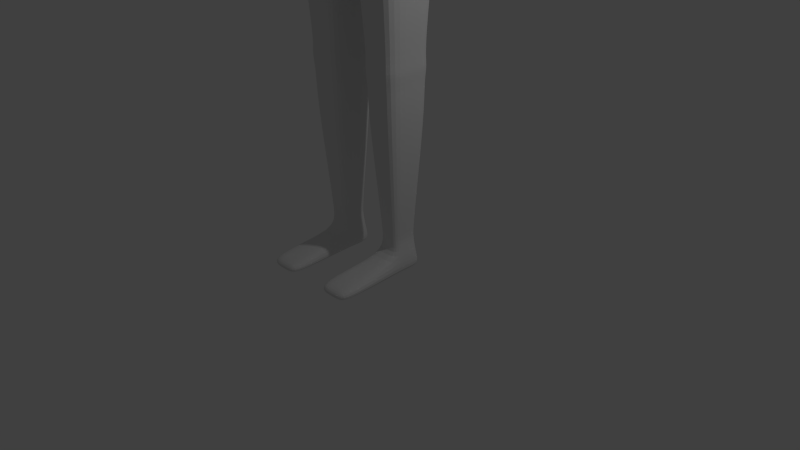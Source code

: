 # Source: player.blend  (saved by Blender 2.70.0; exported with 4.5.12 LTS)
import bpy
from mathutils import Matrix  # noqa: F401  (used for matrix-valued properties, if any)

bpy.ops.wm.read_factory_settings(use_empty=True)
scene = bpy.context.scene
scene.name = 'Scene'

# ---- collections
col_collection_1 = bpy.data.collections.new('Collection 1'); scene.collection.children.link(col_collection_1)

# ---- world
world_world = bpy.data.worlds.new('World'); scene.world = world_world
world_world.color = (0.05088, 0.05088, 0.05088)
world_world.use_sun_shadow = False
world_world.sun_shadow_jitter_overblur = 0.0
world_world.cycles.sampling_method = 'MANUAL'
world_world.cycles.sample_map_resolution = 256

# ---- cameras
cam_camera = bpy.data.cameras.new('Camera')
cam_camera.clip_end = 100.0
cam_camera.lens = 35.0
cam_camera.sensor_width = 32.0
cam_camera.sensor_height = 18.0
cam_camera.ortho_scale = 7.314
cam_camera.dof.focus_distance = 0.0
cam_camera.dof.aperture_fstop = 128.0

# ---- lights
light_lamp = bpy.data.lights.new('Lamp', 'POINT')
light_lamp.transmission_factor = 0.0
light_lamp.cutoff_distance = 30.0
light_lamp.energy = 100.0
light_lamp.shadow_buffer_clip_start = 1.001
light_lamp.shadow_soft_size = 0.1
light_lamp.shadow_maximum_resolution = 0.006
light_lamp.use_absolute_resolution = True
light_lamp.cycles.use_multiple_importance_sampling = False

# ---- meshes
me_cube_003 = bpy.data.meshes.new('Cube.003')
me_cube_003.from_pydata([(0.8893, -1.152, -1.032), (0.8893, 1.152, -1.032), (2.597, 1.152, -1.032), (2.597, -1.152, -1.032), (1.576, -1.317, 1.167), (1.576, 1.317, 1.167), (2.273, 1.317, 1.167), (2.273, -1.317, 1.167), (0.5816, -1.567, 0.1675), (1.576, 2.293e-10, 1.167), (0.5816, 1.567, 0.1675), (0.8893, 2.074e-10, -1.032), (1.743, 1.317, 1.167), (2.905, 1.567, 0.1675), (1.743, 1.152, -1.032), (2.273, 2.293e-10, 1.167), (2.905, -1.567, 0.1675), (2.597, 2.074e-10, -1.032), (1.743, -1.317, 1.167), (1.743, -1.152, -1.032), (0.5816, 2.293e-10, 0.1675), (1.743, 1.567, 0.1675), (2.905, 2.293e-10, 0.1675), (1.743, -1.567, 0.1675), (1.249, -0.6669, -3.219), (1.743, 2.293e-10, 1.167), (0.8893, -1.152, -1.378), (0.8893, 1.152, -1.378), (2.597, 1.152, -1.378), (2.597, -1.152, -1.378), (0.8893, 2.074e-10, -1.378), (1.743, 1.152, -1.378), (2.597, 2.074e-10, -1.378), (1.743, -1.152, -1.378), (1.249, 0.6669, -3.219), (2.238, 0.6669, -3.219), (2.238, -0.6669, -3.219), (1.249, 2.293e-10, -3.219), (1.743, 0.6669, -3.219), (2.238, 2.293e-10, -3.219), (1.743, -0.6669, -3.219), (2.238, -0.6669, -3.36), (0.2031, -1.423, 0.7971), (0.2031, 1.423, 0.7971), (2.749, 1.423, 0.7971), (2.749, -1.423, 0.7971), (0.2031, 2.293e-10, 0.7971), (1.743, 1.423, 0.7971), (2.749, 2.293e-10, 0.7971), (1.743, -1.423, 0.7971), (0.9857, -0.6669, -3.768), (0.9857, 0.8812, -3.768), (2.501, 0.8812, -3.768), (2.501, -0.6669, -3.768), (0.9857, 0.0, -3.768), (1.743, 0.8812, -3.768), (2.501, 0.0, -3.768), (1.743, -0.6669, -3.768), (1.743, 2.293e-10, -3.768), (2.238, 2.293e-10, -3.36), (1.249, -0.6669, -3.36), (1.743, -0.6669, -3.36), (1.743, 0.6669, -3.36), (2.238, 0.6669, -3.36), (1.249, 2.293e-10, -3.36), (1.249, 0.6669, -3.36), (2.441, -0.6669, -3.545), (1.045, -0.6669, -3.545), (2.441, 0.6669, -3.545), (1.045, 0.6669, -3.545), (2.441, 0.0, -3.545), (1.743, -0.6669, -3.545), (1.743, 0.6669, -3.545), (1.045, 0.0, -3.545), (0.7915, -3.5, -3.767), (2.695, -3.5, -3.767), (1.743, -3.5, -3.767), (2.62, -3.5, -3.622), (0.8665, -3.5, -3.622), (1.743, -3.5, -3.622), (1.044, -4.096, -3.766), (2.443, -4.096, -3.766), (1.743, -4.096, -3.766), (2.388, -4.096, -3.677), (1.099, -4.096, -3.677), (1.743, -4.096, -3.677), (2.687, -1.274, -1.205), (2.687, 2.293e-10, -1.205), (0.799, -1.274, -1.205), (1.743, -1.274, -1.205), (1.743, 1.274, -1.205), (2.687, 1.274, -1.205), (0.799, 2.293e-10, -1.205), (0.799, 1.274, -1.205), (2.61, -1.169, -1.753), (2.61, 2.352e-10, -1.753), (0.8767, -1.169, -1.753), (1.743, -1.169, -1.753), (1.743, 1.169, -1.753), (2.61, 1.169, -1.753), (0.8767, 2.352e-10, -1.753), (0.8767, 1.169, -1.753)], [], [(20, 10, 1, 11), (21, 13, 2, 14), (22, 16, 3, 17), (23, 8, 0, 19), (92, 93, 27, 30), (25, 12, 5, 9), (8, 20, 11, 0), (42, 46, 20, 8), (46, 43, 10, 20), (10, 21, 14, 1), (43, 47, 21, 10), (47, 44, 13, 21), (13, 22, 17, 2), (44, 48, 22, 13), (48, 45, 16, 22), (16, 23, 19, 3), (45, 49, 23, 16), (49, 42, 8, 23), (90, 91, 28, 31), (87, 86, 29, 32), (89, 88, 26, 33), (18, 25, 9, 4), (7, 15, 25, 18), (15, 6, 12, 25), (100, 101, 34, 37), (98, 99, 35, 38), (95, 94, 36, 39), (97, 96, 24, 40), (86, 89, 33, 29), (91, 87, 32, 28), (93, 90, 31, 27), (88, 92, 30, 26), (73, 69, 51, 54), (72, 68, 52, 55), (70, 66, 53, 56), (71, 67, 78, 79), (94, 97, 40, 36), (99, 95, 39, 35), (101, 98, 38, 34), (96, 100, 37, 24), (4, 9, 46, 42), (9, 5, 43, 46), (5, 12, 47, 43), (12, 6, 44, 47), (6, 15, 48, 44), (15, 7, 45, 48), (7, 18, 49, 45), (18, 4, 42, 49), (58, 55, 52, 56), (57, 58, 56, 53), (50, 54, 58, 57), (54, 51, 55, 58), (66, 71, 79, 77), (68, 70, 56, 52), (69, 72, 55, 51), (67, 73, 54, 50), (37, 34, 65, 64), (38, 35, 63, 62), (39, 36, 41, 59), (40, 24, 60, 61), (36, 40, 61, 41), (35, 39, 59, 63), (34, 38, 62, 65), (24, 37, 64, 60), (64, 65, 69, 73), (62, 63, 68, 72), (59, 41, 66, 70), (61, 60, 67, 71), (41, 61, 71, 66), (63, 59, 70, 68), (65, 62, 72, 69), (60, 64, 73, 67), (79, 78, 84, 85), (77, 79, 85, 83), (50, 57, 76, 74), (57, 53, 75, 76), (67, 50, 74, 78), (53, 66, 77, 75), (85, 84, 80, 82), (83, 85, 82, 81), (74, 76, 82, 80), (76, 75, 81, 82), (78, 74, 80, 84), (75, 77, 83, 81), (11, 1, 93, 92), (14, 2, 91, 90), (17, 3, 86, 87), (19, 0, 88, 89), (3, 19, 89, 86), (2, 17, 87, 91), (1, 14, 90, 93), (0, 11, 92, 88), (30, 27, 101, 100), (31, 28, 99, 98), (32, 29, 94, 95), (33, 26, 96, 97), (29, 33, 97, 94), (28, 32, 95, 99), (27, 31, 98, 101), (26, 30, 100, 96)])
me_cube_003.use_remesh_preserve_volume = False
me_cube_003.use_remesh_preserve_attributes = False
me_cube_003.use_mirror_vertex_groups = False
me_cube_003.update()
me_cube_002 = bpy.data.meshes.new('Cube.002')
me_cube_002.from_pydata([(3.384, 0.4513, 0.75), (2.49, 0.4616, 0.75), (3.368, 0.4171, 0.834), (4.162, 0.4459, 0.75), (3.401, 0.4323, 0.666), (2.515, 0.4453, 0.6614), (2.466, 0.4232, 0.8386), (4.151, 0.415, 0.8308), (4.172, 0.4242, 0.6692), (3.384, -0.3473, 0.75), (2.49, -0.359, 0.75), (3.401, -0.327, 0.666), (4.162, -0.3406, 0.75), (3.368, -0.3142, 0.834), (2.466, -0.3223, 0.8386), (2.515, -0.341, 0.6614), (4.172, -0.3182, 0.6692), (4.151, -0.3105, 0.8308), (3.342, 0.05056, 0.9601), (2.429, 0.04917, 0.9714), (3.345, -0.1021, 0.9461), (4.136, 0.05175, 0.952), (3.345, 0.2034, 0.9461), (2.433, 0.2033, 0.9567), (2.433, -0.1046, 0.9567), (4.138, -0.1012, 0.9385), (4.138, 0.2049, 0.9385), (3.426, 0.0535, 0.5399), (2.551, 0.05345, 0.5286), (3.424, 0.2201, 0.5539), (4.187, 0.05354, 0.548), (3.424, -0.1133, 0.5539), (2.547, -0.121, 0.5433), (2.547, 0.2276, 0.5433), (4.185, 0.215, 0.5615), (4.185, -0.108, 0.5615), (5.406, -0.3656, 0.75), (5.13, -0.3525, 0.75), (5.406, -0.3378, 0.6672), (5.732, -0.3724, 0.75), (5.405, -0.3374, 0.8328), (5.128, -0.3247, 0.8308), (5.132, -0.3262, 0.6692), (5.732, -0.344, 0.6662), (5.732, -0.344, 0.8338), (8.138, -0.294, 0.75), (7.111, -0.3353, 0.75), (8.138, -0.2708, 0.684), (9.166, -0.2521, 0.75), (8.138, -0.2708, 0.816), (7.111, -0.3093, 0.8252), (7.111, -0.3093, 0.6748), (9.166, -0.2317, 0.6934), (9.166, -0.2317, 0.8066), (5.404, 0.0535, 0.9571), (5.125, 0.05323, 0.952), (5.404, -0.1139, 0.9433), (5.732, 0.0536, 0.9595), (5.404, 0.2209, 0.9433), (5.125, 0.2148, 0.9385), (5.125, -0.1083, 0.9385), (5.732, -0.1168, 0.9456), (5.732, 0.224, 0.9456), (5.407, 0.05359, 0.5429), (5.135, 0.05358, 0.548), (5.407, 0.2214, 0.5567), (5.732, 0.0536, 0.5405), (5.407, -0.1143, 0.5567), (5.135, -0.1096, 0.5615), (5.135, 0.2168, 0.5615), (5.732, 0.224, 0.5544), (5.732, -0.1168, 0.5544), (5.406, 0.4727, 0.75), (5.13, 0.4593, 0.75), (5.405, 0.4445, 0.8328), (5.732, 0.4796, 0.75), (5.406, 0.4449, 0.6672), (5.132, 0.4332, 0.6692), (5.128, 0.4313, 0.8308), (5.732, 0.4512, 0.8338), (5.732, 0.4512, 0.6662), (10.84, -0.2128, 0.75), (10.56, -0.2103, 0.75), (10.84, -0.1951, 0.7028), (10.97, -0.2198, 0.75), (10.84, -0.1951, 0.7972), (10.56, -0.1927, 0.7965), (10.56, -0.1927, 0.7035), (10.97, -0.2015, 0.6997), (10.97, -0.2015, 0.8003), (8.138, 0.0536, 0.915), (7.111, 0.0536, 0.9379), (8.138, -0.08543, 0.904), (9.166, 0.0536, 0.8916), (8.138, 0.1926, 0.904), (7.111, 0.2091, 0.9254), (7.111, -0.102, 0.9254), (9.166, -0.06869, 0.8821), (9.166, 0.1759, 0.8821), (8.138, 0.0536, 0.585), (7.111, 0.0536, 0.5621), (8.138, 0.1926, 0.596), (9.166, 0.0536, 0.6084), (8.138, -0.08543, 0.596), (7.111, -0.102, 0.5746), (7.111, 0.2091, 0.5746), (9.166, 0.1759, 0.6179), (9.166, -0.06869, 0.6179), (8.138, 0.4012, 0.75), (7.111, 0.4425, 0.75), (8.138, 0.378, 0.816), (9.166, 0.3593, 0.75), (8.138, 0.378, 0.684), (7.111, 0.4165, 0.6748), (7.111, 0.4165, 0.8252), (9.166, 0.3389, 0.8066), (9.166, 0.3389, 0.6934), (11.25, -0.1956, 0.7506), (11.13, -0.213, 0.75), (11.25, -0.1787, 0.6844), (11.37, -0.175, 0.7524), (11.25, -0.1797, 0.818), (11.13, -0.1952, 0.8103), (11.13, -0.1952, 0.6897), (11.37, -0.1588, 0.6797), (11.37, -0.1626, 0.8299), (10.84, 0.0536, 0.8679), (10.56, 0.0536, 0.8664), (10.84, -0.05298, 0.86), (10.97, 0.0536, 0.8757), (10.84, 0.1602, 0.86), (10.56, 0.1592, 0.8586), (10.56, -0.05196, 0.8586), (10.97, -0.05575, 0.8673), (10.97, 0.1629, 0.8673), (10.84, 0.0536, 0.6321), (10.56, 0.0536, 0.6336), (10.84, 0.1602, 0.64), (10.97, 0.0536, 0.6243), (10.84, -0.05298, 0.64), (10.56, -0.05196, 0.6414), (10.56, 0.1592, 0.6414), (10.97, 0.1629, 0.6327), (10.97, -0.05575, 0.6327), (10.84, 0.32, 0.75), (10.56, 0.3175, 0.75), (10.84, 0.3023, 0.7972), (10.97, 0.3269, 0.75), (10.84, 0.3023, 0.7028), (10.56, 0.2999, 0.7035), (10.56, 0.2999, 0.7965), (10.97, 0.3087, 0.8003), (10.97, 0.3087, 0.6997), (12.13, -0.08804, 0.7505), (12.0, -0.09885, 0.7522), (12.13, -0.07836, 0.6806), (12.28, -0.07872, 0.75), (12.13, -0.07941, 0.8216), (12.0, -0.09193, 0.8299), (12.0, -0.0877, 0.6789), (12.28, -0.0699, 0.6822), (12.28, -0.0699, 0.8178), (11.24, 0.0536, 0.9179), (11.13, 0.0536, 0.9007), (11.25, -0.04691, 0.9073), (11.36, 0.0536, 0.9412), (11.25, 0.1541, 0.9073), (11.13, 0.1602, 0.8907), (11.13, -0.05305, 0.8907), (11.36, -0.0412, 0.9308), (11.36, 0.1484, 0.9308), (11.25, 0.0536, 0.586), (11.13, 0.0536, 0.5993), (11.25, 0.1532, 0.597), (11.37, 0.0536, 0.5743), (11.25, -0.04598, 0.597), (11.13, -0.05305, 0.6093), (11.13, 0.1602, 0.6093), (11.37, 0.1446, 0.586), (11.37, -0.03745, 0.586), (11.25, 0.3028, 0.7506), (11.13, 0.3202, 0.75), (11.25, 0.2869, 0.818), (11.37, 0.2821, 0.7524), (11.25, 0.2859, 0.6844), (11.13, 0.3024, 0.6897), (11.13, 0.3024, 0.8103), (11.37, 0.2698, 0.8299), (11.37, 0.266, 0.6797), (12.84, -0.0614, 0.75), (12.64, -0.06727, 0.75), (12.84, -0.05371, 0.6866), (13.02, -0.04954, 0.75), (12.84, -0.05371, 0.8134), (12.64, -0.05921, 0.8159), (12.64, -0.05921, 0.6841), (13.01, -0.04255, 0.6931), (13.01, -0.04255, 0.8069), (12.14, 0.0536, 0.9269), (12.02, 0.0536, 0.9416), (12.13, -0.004013, 0.9157), (12.28, 0.0536, 0.9196), (12.13, 0.1112, 0.9157), (12.01, 0.1184, 0.9309), (12.01, -0.01119, 0.9309), (12.28, 0.00067, 0.9083), (12.28, 0.1065, 0.9083), (12.13, 0.0536, 0.5765), (12.0, 0.0536, 0.5722), (12.13, 0.1101, 0.5881), (12.28, 0.0536, 0.5804), (12.13, -0.002955, 0.5881), (12.0, -0.006958, 0.5841), (12.0, 0.1141, 0.5841), (12.28, 0.1065, 0.5917), (12.28, 0.00067, 0.5917), (12.13, 0.1952, 0.7505), (12.0, 0.206, 0.7522), (12.13, 0.1866, 0.8216), (12.28, 0.1859, 0.75), (12.13, 0.1855, 0.6806), (12.0, 0.1949, 0.6789), (12.0, 0.1991, 0.8299), (12.28, 0.1771, 0.8178), (12.28, 0.1771, 0.6822), (11.69, -0.1314, 0.7537), (11.59, -0.142, 0.7541), (11.69, -0.1144, 0.6747), (11.79, -0.1208, 0.7539), (11.69, -0.1343, 0.84), (11.59, -0.141, 0.8416), (11.59, -0.1253, 0.6748), (11.78, -0.1054, 0.6756), (11.79, -0.1216, 0.8398), (11.89, 0.0536, 1.051), (11.9, 0.0536, 1.006), (11.88, 0.1198, 1.05), (11.88, 0.0536, 1.092), (11.88, -0.01261, 1.05), (11.89, -0.01678, 1.002), (11.89, 0.124, 1.002), (11.87, 0.113, 1.089), (11.87, -0.005788, 1.089), (11.69, 0.0536, 0.5617), (11.59, 0.0536, 0.5619), (11.69, 0.1256, 0.5743), (11.78, 0.0536, 0.5641), (11.69, -0.0184, 0.5743), (11.59, -0.02309, 0.5745), (11.59, 0.1303, 0.5745), (11.78, 0.1218, 0.5765), (11.78, -0.01457, 0.5765), (11.69, 0.2386, 0.7537), (11.59, 0.2492, 0.7541), (11.69, 0.2415, 0.84), (11.79, 0.228, 0.7539), (11.69, 0.2216, 0.6747), (11.59, 0.2325, 0.6748), (11.59, 0.2482, 0.8416), (11.79, 0.2288, 0.8398), (11.78, 0.2126, 0.6756), (11.75, 0.0536, 1.154), (11.69, 0.0536, 1.15), (11.75, -0.01334, 1.148), (11.81, 0.0536, 1.145), (11.75, 0.1205, 1.148), (11.69, 0.1168, 1.144), (11.69, -0.009599, 1.144), (11.81, -0.007806, 1.139), (11.81, 0.115, 1.139), (11.72, 0.2275, 1.053), (11.71, 0.235, 0.9948), (11.66, 0.2208, 1.055), (11.73, 0.21, 1.097), (11.79, 0.2123, 1.05), (11.79, 0.2194, 0.9933), (11.63, 0.2315, 0.9977), (11.68, 0.2023, 1.097), (11.79, 0.1965, 1.092), (11.72, -0.1203, 1.053), (11.71, -0.1278, 0.9948), (11.79, -0.1051, 1.05), (11.73, -0.1028, 1.097), (11.66, -0.1136, 1.055), (11.63, -0.1243, 0.9977), (11.79, -0.1122, 0.9933), (11.79, -0.08929, 1.092), (11.68, -0.09512, 1.097), (11.56, 0.0536, 1.063), (11.51, 0.0536, 1.017), (11.57, -0.02113, 1.061), (11.59, 0.0536, 1.103), (11.57, 0.1283, 1.061), (11.53, 0.136, 1.012), (11.53, -0.02885, 1.012), (11.6, -0.01162, 1.1), (11.6, 0.1188, 1.1), (13.26, 0.0536, 0.75), (13.24, 0.0536, 0.8112), (13.24, 0.009455, 0.75), (13.24, 0.0536, 0.6888), (13.24, 0.09774, 0.75), (13.21, 0.09468, 0.8069), (13.21, 0.01251, 0.8069), (13.21, 0.01251, 0.6931), (13.21, 0.09468, 0.6931), (12.84, 0.0536, 0.9087), (12.64, 0.0536, 0.9147), (12.84, 0.007639, 0.898), (13.02, 0.0536, 0.8929), (12.84, 0.09955, 0.898), (12.64, 0.1019, 0.9037), (12.64, 0.005251, 0.9037), (13.01, 0.01251, 0.8832), (13.01, 0.09468, 0.8832), (12.84, 0.0536, 0.5913), (12.64, 0.0536, 0.5853), (12.84, 0.09955, 0.602), (13.02, 0.0536, 0.6071), (12.84, 0.007639, 0.602), (12.64, 0.005251, 0.5963), (12.64, 0.1019, 0.5963), (13.01, 0.09468, 0.6168), (13.01, 0.01251, 0.6168), (12.84, 0.1686, 0.75), (12.64, 0.1745, 0.75), (12.84, 0.1609, 0.8134), (13.02, 0.1567, 0.75), (12.84, 0.1609, 0.6866), (12.64, 0.1664, 0.6841), (12.64, 0.1664, 0.8159), (13.01, 0.1497, 0.8069), (13.01, 0.1497, 0.6931), (-3.384, 0.4513, 0.75), (-3.401, 0.4323, 0.666), (-4.162, 0.4459, 0.75), (-3.368, 0.4171, 0.834), (-2.49, 0.4616, 0.75), (-2.515, 0.4453, 0.6614), (-4.172, 0.4242, 0.6692), (-4.151, 0.415, 0.8308), (-2.466, 0.4232, 0.8386), (-3.384, -0.3473, 0.75), (-3.368, -0.3142, 0.834), (-4.162, -0.3406, 0.75), (-3.401, -0.327, 0.666), (-2.49, -0.359, 0.75), (-2.466, -0.3223, 0.8386), (-4.151, -0.3105, 0.8308), (-4.172, -0.3182, 0.6692), (-2.515, -0.341, 0.6614), (-3.342, 0.05056, 0.9601), (-3.345, 0.2034, 0.9461), (-4.136, 0.05175, 0.952), (-3.345, -0.1021, 0.9461), (-2.429, 0.04917, 0.9714), (-2.433, 0.2033, 0.9567), (-4.138, 0.2049, 0.9385), (-4.138, -0.1012, 0.9385), (-2.433, -0.1046, 0.9567), (-3.426, 0.0535, 0.5399), (-3.424, -0.1133, 0.5539), (-4.187, 0.05354, 0.548), (-3.424, 0.2201, 0.5539), (-2.551, 0.05345, 0.5286), (-2.547, -0.121, 0.5433), (-4.185, -0.108, 0.5615), (-4.185, 0.215, 0.5615), (-2.547, 0.2276, 0.5433), (-5.406, -0.3656, 0.75), (-5.405, -0.3374, 0.8328), (-5.732, -0.3724, 0.75), (-5.406, -0.3378, 0.6672), (-5.13, -0.3525, 0.75), (-5.128, -0.3247, 0.8308), (-5.732, -0.344, 0.8338), (-5.732, -0.344, 0.6662), (-5.132, -0.3262, 0.6692), (-8.138, -0.294, 0.75), (-8.138, -0.2708, 0.816), (-9.166, -0.2521, 0.75), (-8.138, -0.2708, 0.684), (-7.111, -0.3353, 0.75), (-7.111, -0.3093, 0.8252), (-9.166, -0.2317, 0.8066), (-9.166, -0.2317, 0.6934), (-7.111, -0.3093, 0.6748), (-5.404, 0.0535, 0.9571), (-5.404, 0.2209, 0.9433), (-5.732, 0.0536, 0.9595), (-5.404, -0.1139, 0.9433), (-5.125, 0.05323, 0.952), (-5.125, 0.2148, 0.9385), (-5.732, 0.224, 0.9456), (-5.732, -0.1168, 0.9456), (-5.125, -0.1083, 0.9385), (-5.407, 0.05359, 0.5429), (-5.407, -0.1143, 0.5567), (-5.732, 0.0536, 0.5405), (-5.407, 0.2214, 0.5567), (-5.135, 0.05358, 0.548), (-5.135, -0.1096, 0.5615), (-5.732, -0.1168, 0.5544), (-5.732, 0.224, 0.5544), (-5.135, 0.2168, 0.5615), (-5.406, 0.4727, 0.75), (-5.406, 0.4449, 0.6672), (-5.732, 0.4796, 0.75), (-5.405, 0.4445, 0.8328), (-5.13, 0.4593, 0.75), (-5.132, 0.4332, 0.6692), (-5.732, 0.4512, 0.6662), (-5.732, 0.4512, 0.8338), (-5.128, 0.4313, 0.8308), (-10.84, -0.2128, 0.75), (-10.84, -0.1951, 0.7972), (-10.97, -0.2198, 0.75), (-10.84, -0.1951, 0.7028), (-10.56, -0.2103, 0.75), (-10.56, -0.1927, 0.7965), (-10.97, -0.2015, 0.8003), (-10.97, -0.2015, 0.6997), (-10.56, -0.1927, 0.7035), (-8.138, 0.0536, 0.915), (-8.138, 0.1926, 0.904), (-9.166, 0.0536, 0.8916), (-8.138, -0.08543, 0.904), (-7.111, 0.0536, 0.9379), (-7.111, 0.2091, 0.9254), (-9.166, 0.1759, 0.8821), (-9.166, -0.06869, 0.8821), (-7.111, -0.102, 0.9254), (-8.138, 0.0536, 0.585), (-8.138, -0.08543, 0.596), (-9.166, 0.0536, 0.6084), (-8.138, 0.1926, 0.596), (-7.111, 0.0536, 0.5621), (-7.111, -0.102, 0.5746), (-9.166, -0.06869, 0.6179), (-9.166, 0.1759, 0.6179), (-7.111, 0.2091, 0.5746), (-8.138, 0.4012, 0.75), (-8.138, 0.378, 0.684), (-9.166, 0.3593, 0.75), (-8.138, 0.378, 0.816), (-7.111, 0.4425, 0.75), (-7.111, 0.4165, 0.6748), (-9.166, 0.3389, 0.6934), (-9.166, 0.3389, 0.8066), (-7.111, 0.4165, 0.8252), (-11.25, -0.1956, 0.7506), (-11.25, -0.1797, 0.818), (-11.37, -0.175, 0.7524), (-11.25, -0.1787, 0.6844), (-11.13, -0.213, 0.75), (-11.13, -0.1952, 0.8103), (-11.37, -0.1626, 0.8299), (-11.37, -0.1588, 0.6797), (-11.13, -0.1952, 0.6897), (-10.84, 0.0536, 0.8679), (-10.84, 0.1602, 0.86), (-10.97, 0.0536, 0.8757), (-10.84, -0.05298, 0.86), (-10.56, 0.0536, 0.8664), (-10.56, 0.1592, 0.8586), (-10.97, 0.1629, 0.8673), (-10.97, -0.05575, 0.8673), (-10.56, -0.05196, 0.8586), (-10.84, 0.0536, 0.6321), (-10.84, -0.05298, 0.64), (-10.97, 0.0536, 0.6243), (-10.84, 0.1602, 0.64), (-10.56, 0.0536, 0.6336), (-10.56, -0.05196, 0.6414), (-10.97, -0.05575, 0.6327), (-10.97, 0.1629, 0.6327), (-10.56, 0.1592, 0.6414), (-10.84, 0.32, 0.75), (-10.84, 0.3023, 0.7028), (-10.97, 0.3269, 0.75), (-10.84, 0.3023, 0.7972), (-10.56, 0.3175, 0.75), (-10.56, 0.2999, 0.7035), (-10.97, 0.3087, 0.6997), (-10.97, 0.3087, 0.8003), (-10.56, 0.2999, 0.7965), (-12.13, -0.08804, 0.7505), (-12.13, -0.07941, 0.8216), (-12.28, -0.07872, 0.75), (-12.13, -0.07836, 0.6806), (-12.0, -0.09885, 0.7522), (-12.0, -0.09193, 0.8299), (-12.28, -0.0699, 0.8178), (-12.28, -0.0699, 0.6822), (-12.0, -0.0877, 0.6789), (-11.24, 0.0536, 0.9179), (-11.25, 0.1541, 0.9073), (-11.36, 0.0536, 0.9412), (-11.25, -0.04691, 0.9073), (-11.13, 0.0536, 0.9007), (-11.13, 0.1602, 0.8907), (-11.36, 0.1484, 0.9308), (-11.36, -0.0412, 0.9308), (-11.13, -0.05305, 0.8907), (-11.25, 0.0536, 0.586), (-11.25, -0.04598, 0.597), (-11.37, 0.0536, 0.5743), (-11.25, 0.1532, 0.597), (-11.13, 0.0536, 0.5993), (-11.13, -0.05305, 0.6093), (-11.37, -0.03745, 0.586), (-11.37, 0.1446, 0.586), (-11.13, 0.1602, 0.6093), (-11.25, 0.3028, 0.7506), (-11.25, 0.2859, 0.6844), (-11.37, 0.2821, 0.7524), (-11.25, 0.2869, 0.818), (-11.13, 0.3202, 0.75), (-11.13, 0.3024, 0.6897), (-11.37, 0.266, 0.6797), (-11.37, 0.2698, 0.8299), (-11.13, 0.3024, 0.8103), (-12.84, -0.0614, 0.75), (-12.84, -0.05371, 0.8134), (-13.02, -0.04954, 0.75), (-12.84, -0.05371, 0.6866), (-12.64, -0.06727, 0.75), (-12.64, -0.05921, 0.8159), (-13.01, -0.04255, 0.8069), (-13.01, -0.04255, 0.6931), (-12.64, -0.05921, 0.6841), (-12.14, 0.0536, 0.9269), (-12.13, 0.1112, 0.9157), (-12.28, 0.0536, 0.9196), (-12.13, -0.004013, 0.9157), (-12.02, 0.0536, 0.9416), (-12.01, 0.1184, 0.9309), (-12.28, 0.1065, 0.9083), (-12.28, 0.00067, 0.9083), (-12.01, -0.01119, 0.9309), (-12.13, 0.0536, 0.5765), (-12.13, -0.002955, 0.5881), (-12.28, 0.0536, 0.5804), (-12.13, 0.1101, 0.5881), (-12.0, 0.0536, 0.5722), (-12.0, -0.006958, 0.5841), (-12.28, 0.00067, 0.5917), (-12.28, 0.1065, 0.5917), (-12.0, 0.1141, 0.5841), (-12.13, 0.1952, 0.7505), (-12.13, 0.1855, 0.6806), (-12.28, 0.1859, 0.75), (-12.13, 0.1866, 0.8216), (-12.0, 0.206, 0.7522), (-12.0, 0.1949, 0.6789), (-12.28, 0.1771, 0.6822), (-12.28, 0.1771, 0.8178), (-12.0, 0.1991, 0.8299), (-11.69, -0.1314, 0.7537), (-11.69, -0.1343, 0.84), (-11.79, -0.1208, 0.7539), (-11.69, -0.1144, 0.6747), (-11.59, -0.142, 0.7541), (-11.59, -0.141, 0.8416), (-11.79, -0.1216, 0.8398), (-11.78, -0.1054, 0.6756), (-11.59, -0.1253, 0.6748), (-11.89, 0.0536, 1.051), (-11.88, -0.01261, 1.05), (-11.88, 0.0536, 1.092), (-11.88, 0.1198, 1.05), (-11.9, 0.0536, 1.006), (-11.89, -0.01678, 1.002), (-11.87, -0.005788, 1.089), (-11.87, 0.113, 1.089), (-11.89, 0.124, 1.002), (-11.69, 0.0536, 0.5617), (-11.69, -0.0184, 0.5743), (-11.78, 0.0536, 0.5641), (-11.69, 0.1256, 0.5743), (-11.59, 0.0536, 0.5619), (-11.59, -0.02309, 0.5745), (-11.78, -0.01457, 0.5765), (-11.78, 0.1218, 0.5765), (-11.59, 0.1303, 0.5745), (-11.69, 0.2386, 0.7537), (-11.69, 0.2216, 0.6747), (-11.79, 0.228, 0.7539), (-11.69, 0.2415, 0.84), (-11.59, 0.2492, 0.7541), (-11.59, 0.2325, 0.6748), (-11.78, 0.2126, 0.6756), (-11.79, 0.2288, 0.8398), (-11.59, 0.2482, 0.8416), (-11.75, 0.0536, 1.154), (-11.75, 0.1205, 1.148), (-11.81, 0.0536, 1.145), (-11.75, -0.01334, 1.148), (-11.69, 0.0536, 1.15), (-11.69, 0.1168, 1.144), (-11.81, 0.115, 1.139), (-11.81, -0.007806, 1.139), (-11.69, -0.009599, 1.144), (-11.72, 0.2275, 1.053), (-11.79, 0.2123, 1.05), (-11.73, 0.21, 1.097), (-11.66, 0.2208, 1.055), (-11.71, 0.235, 0.9948), (-11.79, 0.2194, 0.9933), (-11.79, 0.1965, 1.092), (-11.68, 0.2023, 1.097), (-11.63, 0.2315, 0.9977), (-11.72, -0.1203, 1.053), (-11.66, -0.1136, 1.055), (-11.73, -0.1028, 1.097), (-11.79, -0.1051, 1.05), (-11.71, -0.1278, 0.9948), (-11.63, -0.1243, 0.9977), (-11.68, -0.09512, 1.097), (-11.79, -0.08929, 1.092), (-11.79, -0.1122, 0.9933), (-11.56, 0.0536, 1.063), (-11.57, 0.1283, 1.061), (-11.59, 0.0536, 1.103), (-11.57, -0.02113, 1.061), (-11.51, 0.0536, 1.017), (-11.53, 0.136, 1.012), (-11.6, 0.1188, 1.1), (-11.6, -0.01162, 1.1), (-11.53, -0.02885, 1.012), (-13.26, 0.0536, 0.75), (-13.24, 0.09774, 0.75), (-13.24, 0.0536, 0.6888), (-13.24, 0.009455, 0.75), (-13.24, 0.0536, 0.8112), (-13.21, 0.09468, 0.8069), (-13.21, 0.09468, 0.6931), (-13.21, 0.01251, 0.6931), (-13.21, 0.01251, 0.8069), (-12.84, 0.0536, 0.9087), (-12.84, 0.09955, 0.898), (-13.02, 0.0536, 0.8929), (-12.84, 0.007639, 0.898), (-12.64, 0.0536, 0.9147), (-12.64, 0.1019, 0.9037), (-13.01, 0.09468, 0.8832), (-13.01, 0.01251, 0.8832), (-12.64, 0.005251, 0.9037), (-12.84, 0.0536, 0.5913), (-12.84, 0.007639, 0.602), (-13.02, 0.0536, 0.6071), (-12.84, 0.09955, 0.602), (-12.64, 0.0536, 0.5853), (-12.64, 0.005251, 0.5963), (-13.01, 0.01251, 0.6168), (-13.01, 0.09468, 0.6168), (-12.64, 0.1019, 0.5963), (-12.84, 0.1686, 0.75), (-12.84, 0.1609, 0.6866), (-13.02, 0.1567, 0.75), (-12.84, 0.1609, 0.8134), (-12.64, 0.1745, 0.75), (-12.64, 0.1664, 0.6841), (-13.01, 0.1497, 0.6931), (-13.01, 0.1497, 0.8069), (-12.64, 0.1664, 0.8159), (1.57, -0.3574, 0.6562), (1.537, -0.3733, 0.75), (1.505, -0.3326, 0.8438), (2.445, -0.2359, 0.9124), (3.354, -0.2314, 0.9041), (4.143, -0.23, 0.8981), (1.461, 0.2039, 0.9687), (1.456, 0.0477, 0.9844), (1.461, -0.1081, 0.9687), (4.18, -0.2414, 0.6019), (3.415, -0.2502, 0.5959), (2.535, -0.2633, 0.5876), (2.445, 0.3354, 0.9124), (3.354, 0.3333, 0.9041), (4.143, 0.334, 0.8981), (1.613, 0.2363, 0.5312), (1.619, 0.05341, 0.5156), (1.613, -0.1299, 0.5312), (4.18, 0.348, 0.6019), (3.415, 0.3564, 0.5959), (2.535, 0.369, 0.5876), (4.758, 0.4191, 0.8295), (4.763, 0.4477, 0.75), (4.768, 0.4237, 0.6705), (4.775, 0.2135, 0.5645), (4.776, 0.05357, 0.5512), (4.775, -0.1064, 0.5645), (4.751, 0.2084, 0.9355), (4.75, 0.05267, 0.9488), (4.751, -0.103, 0.9355), (4.768, -0.3171, 0.6705), (4.763, -0.3415, 0.75), (4.758, -0.3132, 0.8295), (1.505, 0.4314, 0.8438), (1.537, 0.4744, 0.75), (1.57, 0.4608, 0.6562), (6.253, 0.4443, 0.8319), (6.253, 0.4723, 0.75), (6.253, 0.4443, 0.6681), (6.253, 0.2211, 0.559), (6.253, 0.0536, 0.5453), (6.253, -0.1139, 0.559), (6.253, 0.2211, 0.941), (6.253, 0.0536, 0.9547), (6.253, -0.1139, 0.941), (6.253, -0.3372, 0.6681), (6.253, -0.3651, 0.75), (6.253, -0.3372, 0.8319), (5.732, -0.2588, 0.9037), (5.405, -0.2535, 0.9019), (5.126, -0.2431, 0.8981), (5.134, -0.2454, 0.6019), (5.407, -0.2541, 0.5981), (5.732, -0.2588, 0.5963), (5.732, 0.366, 0.9037), (5.405, 0.3605, 0.9019), (5.126, 0.3497, 0.8981), (5.134, 0.3525, 0.6019), (5.407, 0.3612, 0.5981), (5.732, 0.366, 0.5963), (10.03, 0.3095, 0.7994), (10.03, 0.3278, 0.75), (10.03, 0.3095, 0.7006), (10.03, 0.1633, 0.6348), (10.03, 0.0536, 0.6265), (10.03, -0.05607, 0.6348), (10.03, 0.1633, 0.8652), (10.03, 0.0536, 0.8735), (10.03, -0.05607, 0.8652), (10.03, -0.2023, 0.7006), (10.03, -0.2206, 0.75), (10.03, -0.2023, 0.7994), (9.166, -0.1706, 0.8538), (8.138, -0.2013, 0.871), (7.111, -0.2316, 0.8878), (7.111, -0.2316, 0.6122), (8.138, -0.2013, 0.629), (9.166, -0.1706, 0.6462), (9.166, 0.2778, 0.8538), (8.138, 0.3085, 0.871), (7.111, 0.3388, 0.8878), (7.111, 0.3388, 0.6122), (8.138, 0.3085, 0.629), (9.166, 0.2778, 0.6462), (11.04, 0.3114, 0.805), (11.04, 0.3298, 0.75), (11.04, 0.3114, 0.695), (11.04, 0.1641, 0.6217), (11.04, 0.0536, 0.6126), (11.04, -0.05689, 0.6217), (11.04, 0.1641, 0.8783), (11.04, 0.0536, 0.8874), (11.04, -0.05689, 0.8783), (11.04, -0.2042, 0.695), (11.04, -0.2226, 0.75), (11.04, -0.2042, 0.805), (10.97, -0.1469, 0.8422), (10.84, -0.1418, 0.8365), (10.56, -0.1399, 0.8353), (10.56, -0.1399, 0.6647), (10.84, -0.1418, 0.6635), (10.97, -0.1469, 0.6578), (10.97, 0.2541, 0.8422), (10.84, 0.249, 0.8365), (10.56, 0.2471, 0.8353), (10.56, 0.2471, 0.6647), (10.84, 0.249, 0.6635), (10.97, 0.2541, 0.6578), (11.49, 0.2555, 0.8399), (11.49, 0.2628, 0.754), (11.48, 0.2468, 0.6763), (11.48, 0.1364, 0.5781), (11.48, 0.0536, 0.5658), (11.48, -0.02923, 0.5781), (11.46, 0.1425, 0.9645), (11.45, 0.0536, 0.9734), (11.46, -0.03536, 0.9645), (11.48, -0.1397, 0.6763), (11.49, -0.1556, 0.754), (11.49, -0.1483, 0.8399), (11.37, -0.1189, 0.8951), (11.25, -0.1304, 0.8743), (11.13, -0.1419, 0.8605), (11.13, -0.1419, 0.6395), (11.25, -0.129, 0.6297), (11.37, -0.1133, 0.6212), (11.37, 0.2261, 0.8951), (11.25, 0.2376, 0.8743), (11.13, 0.2491, 0.8605), (11.13, 0.2491, 0.6395), (11.25, 0.2361, 0.6297), (11.37, 0.2205, 0.6212), (12.45, 0.1704, 0.8166), (12.45, 0.1788, 0.75), (12.45, 0.1704, 0.6834), (12.45, 0.1037, 0.5945), (12.45, 0.0536, 0.5834), (12.45, 0.003533, 0.5945), (12.45, 0.1037, 0.9055), (12.45, 0.0536, 0.9166), (12.45, 0.003533, 0.9055), (12.45, -0.06322, 0.6834), (12.45, -0.07156, 0.75), (12.45, -0.06322, 0.8166), (11.79, -0.116, 0.9231), (11.7, -0.1306, 0.9237), (11.61, -0.1319, 0.9264), (12.0, -0.05742, 0.6196), (12.13, -0.05008, 0.6228), (12.28, -0.04343, 0.6256), (11.79, 0.2232, 0.9231), (11.7, 0.2378, 0.9237), (11.61, 0.2391, 0.9264), (12.0, 0.1646, 0.6196), (12.13, 0.1573, 0.6228), (12.28, 0.1506, 0.6256), (12.0, -0.06377, 0.8951), (12.13, -0.05167, 0.8809), (12.28, -0.04343, 0.8744), (11.78, -0.07137, 0.6137), (11.69, -0.0784, 0.6119), (11.59, -0.08699, 0.6121), (12.0, 0.171, 0.8951), (12.13, 0.1589, 0.8809), (12.28, 0.1506, 0.8744), (11.78, 0.1786, 0.6137), (11.69, 0.1856, 0.6119), (11.59, 0.1942, 0.6121), (11.89, -0.09702, 0.6772), (11.89, -0.1101, 0.7537), (11.89, -0.1064, 0.8376), (11.93, -0.0168, 0.9583), (11.94, 0.0536, 0.9669), (11.93, 0.124, 0.9583), (11.89, 0.1181, 0.5801), (11.89, 0.0536, 0.568), (11.89, -0.01096, 0.5801), (11.89, 0.2135, 0.8376), (11.89, 0.2173, 0.7537), (11.89, 0.2042, 0.6772), (11.64, 0.1131, 1.128), (11.63, 0.0536, 1.133), (11.64, -0.005913, 1.128), (11.8, -0.05888, 1.122), (11.74, -0.06918, 1.129), (11.69, -0.06258, 1.126), (11.8, 0.1661, 1.122), (11.74, 0.1764, 1.129), (11.69, 0.1698, 1.126), (11.85, -0.002214, 1.12), (11.86, 0.0536, 1.124), (11.85, 0.1094, 1.12), (11.84, -0.05636, 1.088), (11.84, -0.06883, 1.048), (11.85, -0.07583, 0.9951), (11.85, 0.183, 0.9951), (11.84, 0.176, 1.048), (11.84, 0.1635, 1.088), (11.56, 0.2011, 1.003), (11.6, 0.1888, 1.057), (11.63, 0.1723, 1.096), (11.63, -0.0651, 1.096), (11.6, -0.0816, 1.057), (11.56, -0.09393, 1.003), (13.13, 0.129, 0.8027), (13.15, 0.1346, 0.75), (13.13, 0.129, 0.6973), (13.13, 0.09162, 0.6455), (13.15, 0.0536, 0.6378), (13.13, 0.01557, 0.6455), (13.13, 0.09162, 0.8545), (13.15, 0.0536, 0.8622), (13.13, 0.01557, 0.8545), (13.13, -0.02179, 0.6973), (13.15, -0.02736, 0.75), (13.13, -0.02179, 0.8027), (12.99, -0.02179, 0.8545), (12.84, -0.03068, 0.8663), (12.64, -0.03504, 0.8708), (12.64, -0.03504, 0.6292), (12.84, -0.03068, 0.6337), (12.99, -0.02179, 0.6455), (12.99, 0.129, 0.8545), (12.84, 0.1379, 0.8663), (12.64, 0.1422, 0.8708), (12.64, 0.1422, 0.6292), (12.84, 0.1379, 0.6337), (12.99, 0.129, 0.6455), (-1.57, -0.3574, 0.6562), (-1.537, -0.3733, 0.75), (-1.505, -0.3326, 0.8438), (-2.445, -0.2359, 0.9124), (-3.354, -0.2314, 0.9041), (-4.143, -0.23, 0.8981), (-1.461, 0.2039, 0.9687), (-1.456, 0.0477, 0.9844), (-1.461, -0.1081, 0.9687), (-4.18, -0.2414, 0.6019), (-3.415, -0.2502, 0.5959), (-2.535, -0.2633, 0.5876), (-2.445, 0.3354, 0.9124), (-3.354, 0.3333, 0.9041), (-4.143, 0.334, 0.8981), (-1.613, 0.2363, 0.5312), (-1.619, 0.05341, 0.5156), (-1.613, -0.1299, 0.5312), (-4.18, 0.348, 0.6019), (-3.415, 0.3564, 0.5959), (-2.535, 0.369, 0.5876), (-4.758, 0.4191, 0.8295), (-4.763, 0.4477, 0.75), (-4.768, 0.4237, 0.6705), (-4.775, 0.2135, 0.5645), (-4.776, 0.05357, 0.5512), (-4.775, -0.1064, 0.5645), (-4.751, 0.2084, 0.9355), (-4.75, 0.05267, 0.9488), (-4.751, -0.103, 0.9355), (-4.768, -0.3171, 0.6705), (-4.763, -0.3415, 0.75), (-4.758, -0.3132, 0.8295), (-1.505, 0.4314, 0.8438), (-1.537, 0.4744, 0.75), (-1.57, 0.4608, 0.6562), (-6.253, 0.4443, 0.8319), (-6.253, 0.4723, 0.75), (-6.253, 0.4443, 0.6681), (-6.253, 0.2211, 0.559), (-6.253, 0.0536, 0.5453), (-6.253, -0.1139, 0.559), (-6.253, 0.2211, 0.941), (-6.253, 0.0536, 0.9547), (-6.253, -0.1139, 0.941), (-6.253, -0.3372, 0.6681), (-6.253, -0.3651, 0.75), (-6.253, -0.3372, 0.8319), (-5.732, -0.2588, 0.9037), (-5.405, -0.2535, 0.9019), (-5.126, -0.2431, 0.8981), (-5.134, -0.2454, 0.6019), (-5.407, -0.2541, 0.5981), (-5.732, -0.2588, 0.5963), (-5.732, 0.366, 0.9037), (-5.405, 0.3605, 0.9019), (-5.126, 0.3497, 0.8981), (-5.134, 0.3525, 0.6019), (-5.407, 0.3612, 0.5981), (-5.732, 0.366, 0.5963), (-10.03, 0.3095, 0.7994), (-10.03, 0.3278, 0.75), (-10.03, 0.3095, 0.7006), (-10.03, 0.1633, 0.6348), (-10.03, 0.0536, 0.6265), (-10.03, -0.05607, 0.6348), (-10.03, 0.1633, 0.8652), (-10.03, 0.0536, 0.8735), (-10.03, -0.05607, 0.8652), (-10.03, -0.2023, 0.7006), (-10.03, -0.2206, 0.75), (-10.03, -0.2023, 0.7994), (-9.166, -0.1706, 0.8538), (-8.138, -0.2013, 0.871), (-7.111, -0.2316, 0.8878), (-7.111, -0.2316, 0.6122), (-8.138, -0.2013, 0.629), (-9.166, -0.1706, 0.6462), (-9.166, 0.2778, 0.8538), (-8.138, 0.3085, 0.871), (-7.111, 0.3388, 0.8878), (-7.111, 0.3388, 0.6122), (-8.138, 0.3085, 0.629), (-9.166, 0.2778, 0.6462), (-11.04, 0.3114, 0.805), (-11.04, 0.3298, 0.75), (-11.04, 0.3114, 0.695), (-11.04, 0.1641, 0.6217), (-11.04, 0.0536, 0.6126), (-11.04, -0.05689, 0.6217), (-11.04, 0.1641, 0.8783), (-11.04, 0.0536, 0.8874), (-11.04, -0.05689, 0.8783), (-11.04, -0.2042, 0.695), (-11.04, -0.2226, 0.75), (-11.04, -0.2042, 0.805), (-10.97, -0.1469, 0.8422), (-10.84, -0.1418, 0.8365), (-10.56, -0.1399, 0.8353), (-10.56, -0.1399, 0.6647), (-10.84, -0.1418, 0.6635), (-10.97, -0.1469, 0.6578), (-10.97, 0.2541, 0.8422), (-10.84, 0.249, 0.8365), (-10.56, 0.2471, 0.8353), (-10.56, 0.2471, 0.6647), (-10.84, 0.249, 0.6635), (-10.97, 0.2541, 0.6578), (-11.49, 0.2555, 0.8399), (-11.49, 0.2628, 0.754), (-11.48, 0.2468, 0.6763), (-11.48, 0.1364, 0.5781), (-11.48, 0.0536, 0.5658), (-11.48, -0.02923, 0.5781), (-11.46, 0.1425, 0.9645), (-11.45, 0.0536, 0.9734), (-11.46, -0.03536, 0.9645), (-11.48, -0.1397, 0.6763), (-11.49, -0.1556, 0.754), (-11.49, -0.1483, 0.8399), (-11.37, -0.1189, 0.8951), (-11.25, -0.1304, 0.8743), (-11.13, -0.1419, 0.8605), (-11.13, -0.1419, 0.6395), (-11.25, -0.129, 0.6297), (-11.37, -0.1133, 0.6212), (-11.37, 0.2261, 0.8951), (-11.25, 0.2376, 0.8743), (-11.13, 0.2491, 0.8605), (-11.13, 0.2491, 0.6395), (-11.25, 0.2361, 0.6297), (-11.37, 0.2205, 0.6212), (-12.45, 0.1704, 0.8166), (-12.45, 0.1788, 0.75), (-12.45, 0.1704, 0.6834), (-12.45, 0.1037, 0.5945), (-12.45, 0.0536, 0.5834), (-12.45, 0.003533, 0.5945), (-12.45, 0.1037, 0.9055), (-12.45, 0.0536, 0.9166), (-12.45, 0.003533, 0.9055), (-12.45, -0.06322, 0.6834), (-12.45, -0.07156, 0.75), (-12.45, -0.06322, 0.8166), (-11.79, -0.116, 0.9231), (-11.7, -0.1306, 0.9237), (-11.61, -0.1319, 0.9264), (-12.0, -0.05742, 0.6196), (-12.13, -0.05008, 0.6228), (-12.28, -0.04343, 0.6256), (-11.79, 0.2232, 0.9231), (-11.7, 0.2378, 0.9237), (-11.61, 0.2391, 0.9264), (-12.0, 0.1646, 0.6196), (-12.13, 0.1573, 0.6228), (-12.28, 0.1506, 0.6256), (-12.0, -0.06377, 0.8951), (-12.13, -0.05167, 0.8809), (-12.28, -0.04343, 0.8744), (-11.78, -0.07137, 0.6137), (-11.69, -0.0784, 0.6119), (-11.59, -0.08699, 0.6121), (-12.0, 0.171, 0.8951), (-12.13, 0.1589, 0.8809), (-12.28, 0.1506, 0.8744), (-11.78, 0.1786, 0.6137), (-11.69, 0.1856, 0.6119), (-11.59, 0.1942, 0.6121), (-11.89, -0.09702, 0.6772), (-11.89, -0.1101, 0.7537), (-11.89, -0.1064, 0.8376), (-11.93, -0.0168, 0.9583), (-11.94, 0.0536, 0.9669), (-11.93, 0.124, 0.9583), (-11.89, 0.1181, 0.5801), (-11.89, 0.0536, 0.568), (-11.89, -0.01096, 0.5801), (-11.89, 0.2135, 0.8376), (-11.89, 0.2173, 0.7537), (-11.89, 0.2042, 0.6772), (-11.64, 0.1131, 1.128), (-11.63, 0.0536, 1.133), (-11.64, -0.005913, 1.128), (-11.8, -0.05888, 1.122), (-11.74, -0.06918, 1.129), (-11.69, -0.06258, 1.126), (-11.8, 0.1661, 1.122), (-11.74, 0.1764, 1.129), (-11.69, 0.1698, 1.126), (-11.85, -0.002214, 1.12), (-11.86, 0.0536, 1.124), (-11.85, 0.1094, 1.12), (-11.84, -0.05636, 1.088), (-11.84, -0.06883, 1.048), (-11.85, -0.07583, 0.9951), (-11.85, 0.183, 0.9951), (-11.84, 0.176, 1.048), (-11.84, 0.1635, 1.088), (-11.56, 0.2011, 1.003), (-11.6, 0.1888, 1.057), (-11.63, 0.1723, 1.096), (-11.63, -0.0651, 1.096), (-11.6, -0.0816, 1.057), (-11.56, -0.09393, 1.003), (-13.13, 0.129, 0.8027), (-13.15, 0.1346, 0.75), (-13.13, 0.129, 0.6973), (-13.13, 0.09162, 0.6455), (-13.15, 0.0536, 0.6378), (-13.13, 0.01557, 0.6455), (-13.13, 0.09162, 0.8545), (-13.15, 0.0536, 0.8622), (-13.13, 0.01557, 0.8545), (-13.13, -0.02179, 0.6973), (-13.15, -0.02736, 0.75), (-13.13, -0.02179, 0.8027), (-12.99, -0.02179, 0.8545), (-12.84, -0.03068, 0.8663), (-12.64, -0.03504, 0.8708), (-12.64, -0.03504, 0.6292), (-12.84, -0.03068, 0.6337), (-12.99, -0.02179, 0.6455), (-12.99, 0.129, 0.8545), (-12.84, 0.1379, 0.8663), (-12.64, 0.1422, 0.8708), (-12.64, 0.1422, 0.6292), (-12.84, 0.1379, 0.6337), (-12.99, 0.129, 0.6455), (1.477, -0.242, 0.9219), (1.597, -0.2785, 0.5781), (4.772, 0.346, 0.6042), (4.754, 0.339, 0.8958), (1.477, 0.3389, 0.9219), (4.772, -0.2391, 0.6042), (4.754, -0.2334, 0.8958), (1.597, 0.3838, 0.5781), (6.253, 0.3606, 0.5999), (6.253, 0.3606, 0.9001), (6.253, -0.2534, 0.5999), (6.253, -0.2534, 0.9001), (10.03, 0.2547, 0.6594), (10.03, 0.2547, 0.8406), (10.03, -0.1475, 0.6594), (10.03, -0.1475, 0.8406), (11.04, 0.2562, 0.6492), (11.04, 0.2562, 0.8508), (11.04, -0.149, 0.6492), (11.04, -0.149, 0.8508), (11.48, 0.2054, 0.6149), (11.5, 0.2218, 0.9314), (11.48, -0.09825, 0.6149), (11.5, -0.1146, 0.9314), (12.45, 0.1454, 0.6279), (12.45, 0.1454, 0.8721), (12.45, -0.03819, 0.6279), (12.45, -0.03819, 0.8721), (11.89, -0.08358, 0.9259), (11.89, -0.06475, 0.6165), (11.89, 0.1908, 0.9259), (11.89, 0.1719, 0.6165), (11.65, 0.1536, 1.118), (11.65, -0.04645, 1.118), (11.83, -0.04077, 1.111), (11.83, 0.148, 1.111), (13.09, 0.1177, 0.6612), (13.09, 0.1177, 0.8388), (13.09, -0.0105, 0.6612), (13.09, -0.0105, 0.8388), (-1.477, -0.242, 0.9219), (-1.597, -0.2785, 0.5781), (-4.772, 0.346, 0.6042), (-4.754, 0.339, 0.8958), (-1.477, 0.3389, 0.9219), (-4.772, -0.2391, 0.6042), (-4.754, -0.2334, 0.8958), (-1.597, 0.3838, 0.5781), (-6.253, 0.3606, 0.5999), (-6.253, 0.3606, 0.9001), (-6.253, -0.2534, 0.5999), (-6.253, -0.2534, 0.9001), (-10.03, 0.2547, 0.6594), (-10.03, 0.2547, 0.8406), (-10.03, -0.1475, 0.6594), (-10.03, -0.1475, 0.8406), (-11.04, 0.2562, 0.6492), (-11.04, 0.2562, 0.8508), (-11.04, -0.149, 0.6492), (-11.04, -0.149, 0.8508), (-11.48, 0.2054, 0.6149), (-11.5, 0.2218, 0.9314), (-11.48, -0.09825, 0.6149), (-11.5, -0.1146, 0.9314), (-12.45, 0.1454, 0.6279), (-12.45, 0.1454, 0.8721), (-12.45, -0.03819, 0.6279), (-12.45, -0.03819, 0.8721), (-11.89, -0.08358, 0.9259), (-11.89, -0.06475, 0.6165), (-11.89, 0.1908, 0.9259), (-11.89, 0.1719, 0.6165), (-11.65, 0.1536, 1.118), (-11.65, -0.04645, 1.118), (-11.83, -0.04077, 1.111), (-11.83, 0.148, 1.111), (-13.09, 0.1177, 0.6612), (-13.09, 0.1177, 0.8388), (-13.09, -0.0105, 0.6612), (-13.09, -0.0105, 0.8388)], [], [(0, 4, 5, 1), (1, 5, 701, 700), (4, 685, 686, 5), (5, 686, 1129, 701), (0, 1, 6, 2), (2, 6, 678, 679), (1, 700, 699, 6), (6, 699, 1126, 678), (0, 2, 7, 3), (3, 7, 687, 688), (2, 679, 680, 7), (7, 680, 1125, 687), (0, 3, 8, 4), (4, 8, 684, 685), (3, 688, 689, 8), (8, 689, 1124, 684), (9, 13, 14, 10), (10, 14, 668, 667), (13, 670, 669, 14), (14, 669, 1122, 668), (9, 10, 15, 11), (11, 15, 677, 676), (10, 667, 666, 15), (15, 666, 1123, 677), (9, 11, 16, 12), (12, 16, 696, 697), (11, 676, 675, 16), (16, 675, 1127, 696), (9, 12, 17, 13), (13, 17, 671, 670), (12, 697, 698, 17), (17, 698, 1128, 671), (18, 22, 23, 19), (19, 23, 672, 673), (22, 679, 678, 23), (23, 678, 1126, 672), (18, 19, 24, 20), (20, 24, 669, 670), (19, 673, 674, 24), (24, 674, 1122, 669), (18, 20, 25, 21), (21, 25, 695, 694), (20, 670, 671, 25), (25, 671, 1128, 695), (18, 21, 26, 22), (22, 26, 680, 679), (21, 694, 693, 26), (26, 693, 1125, 680), (27, 31, 32, 28), (28, 32, 683, 682), (31, 676, 677, 32), (32, 677, 1123, 683), (27, 28, 33, 29), (29, 33, 686, 685), (28, 682, 681, 33), (33, 681, 1129, 686), (27, 29, 34, 30), (30, 34, 690, 691), (29, 685, 684, 34), (34, 684, 1124, 690), (27, 30, 35, 31), (31, 35, 675, 676), (30, 691, 692, 35), (35, 692, 1127, 675), (36, 40, 41, 37), (37, 41, 698, 697), (40, 715, 716, 41), (41, 716, 1128, 698), (36, 37, 42, 38), (38, 42, 717, 718), (37, 697, 696, 42), (42, 696, 1127, 717), (36, 38, 43, 39), (39, 43, 711, 712), (38, 718, 719, 43), (43, 719, 1132, 711), (36, 39, 44, 40), (40, 44, 714, 715), (39, 712, 713, 44), (44, 713, 1133, 714), (45, 49, 50, 46), (46, 50, 713, 712), (49, 739, 740, 50), (50, 740, 1133, 713), (45, 46, 51, 47), (47, 51, 741, 742), (46, 712, 711, 51), (51, 711, 1132, 741), (45, 47, 52, 48), (48, 52, 735, 736), (47, 742, 743, 52), (52, 743, 1136, 735), (45, 48, 53, 49), (49, 53, 738, 739), (48, 736, 737, 53), (53, 737, 1137, 738), (54, 58, 59, 55), (55, 59, 693, 694), (58, 721, 722, 59), (59, 722, 1125, 693), (54, 55, 60, 56), (56, 60, 716, 715), (55, 694, 695, 60), (60, 695, 1128, 716), (54, 56, 61, 57), (57, 61, 710, 709), (56, 715, 714, 61), (61, 714, 1133, 710), (54, 57, 62, 58), (58, 62, 720, 721), (57, 709, 708, 62), (62, 708, 1131, 720), (63, 67, 68, 64), (64, 68, 692, 691), (67, 718, 717, 68), (68, 717, 1127, 692), (63, 64, 69, 65), (65, 69, 723, 724), (64, 691, 690, 69), (69, 690, 1124, 723), (63, 65, 70, 66), (66, 70, 705, 706), (65, 724, 725, 70), (70, 725, 1130, 705), (63, 66, 71, 67), (67, 71, 719, 718), (66, 706, 707, 71), (71, 707, 1132, 719), (72, 76, 77, 73), (73, 77, 689, 688), (76, 724, 723, 77), (77, 723, 1124, 689), (72, 73, 78, 74), (74, 78, 722, 721), (73, 688, 687, 78), (78, 687, 1125, 722), (72, 74, 79, 75), (75, 79, 702, 703), (74, 721, 720, 79), (79, 720, 1131, 702), (72, 75, 80, 76), (76, 80, 725, 724), (75, 703, 704, 80), (80, 704, 1130, 725), (81, 85, 86, 82), (82, 86, 737, 736), (85, 763, 764, 86), (86, 764, 1137, 737), (81, 82, 87, 83), (83, 87, 765, 766), (82, 736, 735, 87), (87, 735, 1136, 765), (81, 83, 88, 84), (84, 88, 759, 760), (83, 766, 767, 88), (88, 767, 1140, 759), (81, 84, 89, 85), (85, 89, 762, 763), (84, 760, 761, 89), (89, 761, 1141, 762), (90, 94, 95, 91), (91, 95, 708, 709), (94, 745, 746, 95), (95, 746, 1131, 708), (90, 91, 96, 92), (92, 96, 740, 739), (91, 709, 710, 96), (96, 710, 1133, 740), (90, 92, 97, 93), (93, 97, 734, 733), (92, 739, 738, 97), (97, 738, 1137, 734), (90, 93, 98, 94), (94, 98, 744, 745), (93, 733, 732, 98), (98, 732, 1135, 744), (99, 103, 104, 100), (100, 104, 707, 706), (103, 742, 741, 104), (104, 741, 1132, 707), (99, 100, 105, 101), (101, 105, 747, 748), (100, 706, 705, 105), (105, 705, 1130, 747), (99, 101, 106, 102), (102, 106, 729, 730), (101, 748, 749, 106), (106, 749, 1134, 729), (99, 102, 107, 103), (103, 107, 743, 742), (102, 730, 731, 107), (107, 731, 1136, 743), (108, 112, 113, 109), (109, 113, 704, 703), (112, 748, 747, 113), (113, 747, 1130, 704), (108, 109, 114, 110), (110, 114, 746, 745), (109, 703, 702, 114), (114, 702, 1131, 746), (108, 110, 115, 111), (111, 115, 726, 727), (110, 745, 744, 115), (115, 744, 1135, 726), (108, 111, 116, 112), (112, 116, 749, 748), (111, 727, 728, 116), (116, 728, 1134, 749), (117, 121, 122, 118), (118, 122, 761, 760), (121, 787, 788, 122), (122, 788, 1141, 761), (117, 118, 123, 119), (119, 123, 789, 790), (118, 760, 759, 123), (123, 759, 1140, 789), (117, 119, 124, 120), (120, 124, 783, 784), (119, 790, 791, 124), (124, 791, 1144, 783), (117, 120, 125, 121), (121, 125, 786, 787), (120, 784, 785, 125), (125, 785, 1145, 786), (126, 130, 131, 127), (127, 131, 732, 733), (130, 769, 770, 131), (131, 770, 1135, 732), (126, 127, 132, 128), (128, 132, 764, 763), (127, 733, 734, 132), (132, 734, 1137, 764), (126, 128, 133, 129), (129, 133, 758, 757), (128, 763, 762, 133), (133, 762, 1141, 758), (126, 129, 134, 130), (130, 134, 768, 769), (129, 757, 756, 134), (134, 756, 1139, 768), (135, 139, 140, 136), (136, 140, 731, 730), (139, 766, 765, 140), (140, 765, 1136, 731), (135, 136, 141, 137), (137, 141, 771, 772), (136, 730, 729, 141), (141, 729, 1134, 771), (135, 137, 142, 138), (138, 142, 753, 754), (137, 772, 773, 142), (142, 773, 1138, 753), (135, 138, 143, 139), (139, 143, 767, 766), (138, 754, 755, 143), (143, 755, 1140, 767), (144, 148, 149, 145), (145, 149, 728, 727), (148, 772, 771, 149), (149, 771, 1134, 728), (144, 145, 150, 146), (146, 150, 770, 769), (145, 727, 726, 150), (150, 726, 1135, 770), (144, 146, 151, 147), (147, 151, 750, 751), (146, 769, 768, 151), (151, 768, 1139, 750), (144, 147, 152, 148), (148, 152, 773, 772), (147, 751, 752, 152), (152, 752, 1138, 773), (153, 157, 158, 154), (154, 158, 836, 835), (157, 823, 822, 158), (158, 822, 1150, 836), (153, 154, 159, 155), (155, 159, 813, 814), (154, 835, 834, 159), (159, 834, 1151, 813), (153, 155, 160, 156), (156, 160, 807, 808), (155, 814, 815, 160), (160, 815, 1148, 807), (153, 156, 161, 157), (157, 161, 824, 823), (156, 808, 809, 161), (161, 809, 1149, 824), (162, 166, 167, 163), (163, 167, 756, 757), (166, 793, 794, 167), (167, 794, 1139, 756), (162, 163, 168, 164), (164, 168, 788, 787), (163, 757, 758, 168), (168, 758, 1141, 788), (162, 164, 169, 165), (165, 169, 782, 781), (164, 787, 786, 169), (169, 786, 1145, 782), (162, 165, 170, 166), (166, 170, 792, 793), (165, 781, 780, 170), (170, 780, 1143, 792), (171, 175, 176, 172), (172, 176, 755, 754), (175, 790, 789, 176), (176, 789, 1140, 755), (171, 172, 177, 173), (173, 177, 795, 796), (172, 754, 753, 177), (177, 753, 1138, 795), (171, 173, 178, 174), (174, 178, 777, 778), (173, 796, 797, 178), (178, 797, 1142, 777), (171, 174, 179, 175), (175, 179, 791, 790), (174, 778, 779, 179), (179, 779, 1144, 791), (180, 184, 185, 181), (181, 185, 752, 751), (184, 796, 795, 185), (185, 795, 1138, 752), (180, 181, 186, 182), (182, 186, 794, 793), (181, 751, 750, 186), (186, 750, 1139, 794), (180, 182, 187, 183), (183, 187, 774, 775), (182, 793, 792, 187), (187, 792, 1143, 774), (180, 183, 188, 184), (184, 188, 797, 796), (183, 775, 776, 188), (188, 776, 1142, 797), (189, 193, 194, 190), (190, 194, 809, 808), (193, 883, 884, 194), (194, 884, 1149, 809), (189, 190, 195, 191), (191, 195, 885, 886), (190, 808, 807, 195), (195, 807, 1148, 885), (189, 191, 196, 192), (192, 196, 879, 880), (191, 886, 887, 196), (196, 887, 1160, 879), (189, 192, 197, 193), (193, 197, 882, 883), (192, 880, 881, 197), (197, 881, 1161, 882), (198, 202, 203, 199), (199, 203, 839, 838), (202, 829, 828, 203), (203, 828, 1152, 839), (198, 199, 204, 200), (200, 204, 822, 823), (199, 838, 837, 204), (204, 837, 1150, 822), (198, 200, 205, 201), (201, 205, 806, 805), (200, 823, 824, 205), (205, 824, 1149, 806), (198, 201, 206, 202), (202, 206, 830, 829), (201, 805, 804, 206), (206, 804, 1147, 830), (207, 211, 212, 208), (208, 212, 842, 841), (211, 814, 813, 212), (212, 813, 1151, 842), (207, 208, 213, 209), (209, 213, 819, 820), (208, 841, 840, 213), (213, 840, 1153, 819), (207, 209, 214, 210), (210, 214, 801, 802), (209, 820, 821, 214), (214, 821, 1146, 801), (207, 210, 215, 211), (211, 215, 815, 814), (210, 802, 803, 215), (215, 803, 1148, 815), (216, 220, 221, 217), (217, 221, 845, 844), (220, 820, 819, 221), (221, 819, 1153, 845), (216, 217, 222, 218), (218, 222, 828, 829), (217, 844, 843, 222), (222, 843, 1152, 828), (216, 218, 223, 219), (219, 223, 798, 799), (218, 829, 830, 223), (223, 830, 1147, 798), (216, 219, 224, 220), (220, 224, 821, 820), (219, 799, 800, 224), (224, 800, 1146, 821), (225, 229, 230, 226), (226, 230, 785, 784), (229, 811, 812, 230), (230, 812, 1145, 785), (225, 226, 231, 227), (227, 231, 827, 826), (226, 784, 783, 231), (231, 783, 1144, 827), (225, 227, 232, 228), (228, 232, 834, 835), (227, 826, 825, 232), (232, 825, 1151, 834), (225, 228, 233, 229), (229, 233, 810, 811), (228, 835, 836, 233), (233, 836, 1150, 810), (234, 238, 239, 235), (235, 239, 837, 838), (238, 859, 860, 239), (239, 860, 1150, 837), (234, 235, 240, 236), (236, 240, 861, 862), (235, 838, 839, 240), (240, 839, 1152, 861), (234, 236, 241, 237), (237, 241, 857, 856), (236, 862, 863, 241), (241, 863, 1157, 857), (234, 237, 242, 238), (238, 242, 858, 859), (237, 856, 855, 242), (242, 855, 1156, 858), (243, 247, 248, 244), (244, 248, 779, 778), (247, 826, 827, 248), (248, 827, 1144, 779), (243, 244, 249, 245), (245, 249, 833, 832), (244, 778, 777, 249), (249, 777, 1142, 833), (243, 245, 250, 246), (246, 250, 840, 841), (245, 832, 831, 250), (250, 831, 1153, 840), (243, 246, 251, 247), (247, 251, 825, 826), (246, 841, 842, 251), (251, 842, 1151, 825), (252, 256, 257, 253), (253, 257, 776, 775), (256, 832, 833, 257), (257, 833, 1142, 776), (252, 253, 258, 254), (254, 258, 818, 817), (253, 775, 774, 258), (258, 774, 1143, 818), (252, 254, 259, 255), (255, 259, 843, 844), (254, 817, 816, 259), (259, 816, 1152, 843), (252, 255, 260, 256), (256, 260, 831, 832), (255, 844, 845, 260), (260, 845, 1153, 831), (261, 265, 266, 262), (262, 266, 846, 847), (265, 853, 854, 266), (266, 854, 1154, 846), (261, 262, 267, 263), (263, 267, 851, 850), (262, 847, 848, 267), (267, 848, 1155, 851), (261, 263, 268, 264), (264, 268, 855, 856), (263, 850, 849, 268), (268, 849, 1156, 855), (261, 264, 269, 265), (265, 269, 852, 853), (264, 856, 857, 269), (269, 857, 1157, 852), (270, 274, 275, 271), (271, 275, 816, 817), (274, 862, 861, 275), (275, 861, 1152, 816), (270, 271, 276, 272), (272, 276, 864, 865), (271, 817, 818, 276), (276, 818, 1143, 864), (270, 272, 277, 273), (273, 277, 854, 853), (272, 865, 866, 277), (277, 866, 1154, 854), (270, 273, 278, 274), (274, 278, 863, 862), (273, 853, 852, 278), (278, 852, 1157, 863), (279, 283, 284, 280), (280, 284, 812, 811), (283, 868, 869, 284), (284, 869, 1145, 812), (279, 280, 285, 281), (281, 285, 860, 859), (280, 811, 810, 285), (285, 810, 1150, 860), (279, 281, 286, 282), (282, 286, 849, 850), (281, 859, 858, 286), (286, 858, 1156, 849), (279, 282, 287, 283), (283, 287, 867, 868), (282, 850, 851, 287), (287, 851, 1155, 867), (288, 292, 293, 289), (289, 293, 780, 781), (292, 865, 864, 293), (293, 864, 1143, 780), (288, 289, 294, 290), (290, 294, 869, 868), (289, 781, 782, 294), (294, 782, 1145, 869), (288, 290, 295, 291), (291, 295, 848, 847), (290, 868, 867, 295), (295, 867, 1155, 848), (288, 291, 296, 292), (292, 296, 866, 865), (291, 847, 846, 296), (296, 846, 1154, 866), (297, 301, 302, 298), (298, 302, 876, 877), (301, 871, 870, 302), (302, 870, 1159, 876), (297, 298, 303, 299), (299, 303, 881, 880), (298, 877, 878, 303), (303, 878, 1161, 881), (297, 299, 304, 300), (300, 304, 875, 874), (299, 880, 879, 304), (304, 879, 1160, 875), (297, 300, 305, 301), (301, 305, 872, 871), (300, 874, 873, 305), (305, 873, 1158, 872), (306, 310, 311, 307), (307, 311, 804, 805), (310, 889, 890, 311), (311, 890, 1147, 804), (306, 307, 312, 308), (308, 312, 884, 883), (307, 805, 806, 312), (312, 806, 1149, 884), (306, 308, 313, 309), (309, 313, 878, 877), (308, 883, 882, 313), (313, 882, 1161, 878), (306, 309, 314, 310), (310, 314, 888, 889), (309, 877, 876, 314), (314, 876, 1159, 888), (315, 319, 320, 316), (316, 320, 803, 802), (319, 886, 885, 320), (320, 885, 1148, 803), (315, 316, 321, 317), (317, 321, 891, 892), (316, 802, 801, 321), (321, 801, 1146, 891), (315, 317, 322, 318), (318, 322, 873, 874), (317, 892, 893, 322), (322, 893, 1158, 873), (315, 318, 323, 319), (319, 323, 887, 886), (318, 874, 875, 323), (323, 875, 1160, 887), (324, 328, 329, 325), (325, 329, 800, 799), (328, 892, 891, 329), (329, 891, 1146, 800), (324, 325, 330, 326), (326, 330, 890, 889), (325, 799, 798, 330), (330, 798, 1147, 890), (324, 326, 331, 327), (327, 331, 870, 871), (326, 889, 888, 331), (331, 888, 1159, 870), (324, 327, 332, 328), (328, 332, 893, 892), (327, 871, 872, 332), (332, 872, 1158, 893), (333, 337, 338, 334), (334, 338, 914, 913), (337, 928, 929, 338), (338, 929, 1169, 914), (333, 334, 339, 335), (335, 339, 917, 916), (334, 913, 912, 339), (339, 912, 1164, 917), (333, 335, 340, 336), (336, 340, 908, 907), (335, 916, 915, 340), (340, 915, 1165, 908), (333, 336, 341, 337), (337, 341, 927, 928), (336, 907, 906, 341), (341, 906, 1166, 927), (342, 346, 347, 343), (343, 347, 897, 898), (346, 895, 896, 347), (347, 896, 1162, 897), (342, 343, 348, 344), (344, 348, 926, 925), (343, 898, 899, 348), (348, 899, 1168, 926), (342, 344, 349, 345), (345, 349, 903, 904), (344, 925, 924, 349), (349, 924, 1167, 903), (342, 345, 350, 346), (346, 350, 894, 895), (345, 904, 905, 350), (350, 905, 1163, 894), (351, 355, 356, 352), (352, 356, 906, 907), (355, 901, 900, 356), (356, 900, 1166, 906), (351, 352, 357, 353), (353, 357, 921, 922), (352, 907, 908, 357), (357, 908, 1165, 921), (351, 353, 358, 354), (354, 358, 899, 898), (353, 922, 923, 358), (358, 923, 1168, 899), (351, 354, 359, 355), (355, 359, 902, 901), (354, 898, 897, 359), (359, 897, 1162, 902), (360, 364, 365, 361), (361, 365, 905, 904), (364, 910, 911, 365), (365, 911, 1163, 905), (360, 361, 366, 362), (362, 366, 920, 919), (361, 904, 903, 366), (366, 903, 1167, 920), (360, 362, 367, 363), (363, 367, 912, 913), (362, 919, 918, 367), (367, 918, 1164, 912), (360, 363, 368, 364), (364, 368, 909, 910), (363, 913, 914, 368), (368, 914, 1169, 909), (369, 373, 374, 370), (370, 374, 944, 943), (373, 925, 926, 374), (374, 926, 1168, 944), (369, 370, 375, 371), (371, 375, 941, 940), (370, 943, 942, 375), (375, 942, 1173, 941), (369, 371, 376, 372), (372, 376, 947, 946), (371, 940, 939, 376), (376, 939, 1172, 947), (369, 372, 377, 373), (373, 377, 924, 925), (372, 946, 945, 377), (377, 945, 1167, 924), (378, 382, 383, 379), (379, 383, 968, 967), (382, 940, 941, 383), (383, 941, 1173, 968), (378, 379, 384, 380), (380, 384, 965, 964), (379, 967, 966, 384), (384, 966, 1177, 965), (378, 380, 385, 381), (381, 385, 971, 970), (380, 964, 963, 385), (385, 963, 1176, 971), (378, 381, 386, 382), (382, 386, 939, 940), (381, 970, 969, 386), (386, 969, 1172, 939), (387, 391, 392, 388), (388, 392, 950, 949), (391, 922, 921, 392), (392, 921, 1165, 950), (387, 388, 393, 389), (389, 393, 936, 937), (388, 949, 948, 393), (393, 948, 1171, 936), (387, 389, 394, 390), (390, 394, 942, 943), (389, 937, 938, 394), (394, 938, 1173, 942), (387, 390, 395, 391), (391, 395, 923, 922), (390, 943, 944, 395), (395, 944, 1168, 923), (396, 400, 401, 397), (397, 401, 945, 946), (400, 919, 920, 401), (401, 920, 1167, 945), (396, 397, 402, 398), (398, 402, 935, 934), (397, 946, 947, 402), (402, 947, 1172, 935), (396, 398, 403, 399), (399, 403, 953, 952), (398, 934, 933, 403), (403, 933, 1170, 953), (396, 399, 404, 400), (400, 404, 918, 919), (399, 952, 951, 404), (404, 951, 1164, 918), (405, 409, 410, 406), (406, 410, 951, 952), (409, 916, 917, 410), (410, 917, 1164, 951), (405, 406, 411, 407), (407, 411, 932, 931), (406, 952, 953, 411), (411, 953, 1170, 932), (405, 407, 412, 408), (408, 412, 948, 949), (407, 931, 930, 412), (412, 930, 1171, 948), (405, 408, 413, 409), (409, 413, 915, 916), (408, 949, 950, 413), (413, 950, 1165, 915), (414, 418, 419, 415), (415, 419, 992, 991), (418, 964, 965, 419), (419, 965, 1177, 992), (414, 415, 420, 416), (416, 420, 989, 988), (415, 991, 990, 420), (420, 990, 1181, 989), (414, 416, 421, 417), (417, 421, 995, 994), (416, 988, 987, 421), (421, 987, 1180, 995), (414, 417, 422, 418), (418, 422, 963, 964), (417, 994, 993, 422), (422, 993, 1176, 963), (423, 427, 428, 424), (424, 428, 974, 973), (427, 937, 936, 428), (428, 936, 1171, 974), (423, 424, 429, 425), (425, 429, 960, 961), (424, 973, 972, 429), (429, 972, 1175, 960), (423, 425, 430, 426), (426, 430, 966, 967), (425, 961, 962, 430), (430, 962, 1177, 966), (423, 426, 431, 427), (427, 431, 938, 937), (426, 967, 968, 431), (431, 968, 1173, 938), (432, 436, 437, 433), (433, 437, 969, 970), (436, 934, 935, 437), (437, 935, 1172, 969), (432, 433, 438, 434), (434, 438, 959, 958), (433, 970, 971, 438), (438, 971, 1176, 959), (432, 434, 439, 435), (435, 439, 977, 976), (434, 958, 957, 439), (439, 957, 1174, 977), (432, 435, 440, 436), (436, 440, 933, 934), (435, 976, 975, 440), (440, 975, 1170, 933), (441, 445, 446, 442), (442, 446, 975, 976), (445, 931, 932, 446), (446, 932, 1170, 975), (441, 442, 447, 443), (443, 447, 956, 955), (442, 976, 977, 447), (447, 977, 1174, 956), (441, 443, 448, 444), (444, 448, 972, 973), (443, 955, 954, 448), (448, 954, 1175, 972), (441, 444, 449, 445), (445, 449, 930, 931), (444, 973, 974, 449), (449, 974, 1171, 930), (450, 454, 455, 451), (451, 455, 1016, 1015), (454, 988, 989, 455), (455, 989, 1181, 1016), (450, 451, 456, 452), (452, 456, 1013, 1012), (451, 1015, 1014, 456), (456, 1014, 1185, 1013), (450, 452, 457, 453), (453, 457, 1019, 1018), (452, 1012, 1011, 457), (457, 1011, 1184, 1019), (450, 453, 458, 454), (454, 458, 987, 988), (453, 1018, 1017, 458), (458, 1017, 1180, 987), (459, 463, 464, 460), (460, 464, 998, 997), (463, 961, 960, 464), (464, 960, 1175, 998), (459, 460, 465, 461), (461, 465, 984, 985), (460, 997, 996, 465), (465, 996, 1179, 984), (459, 461, 466, 462), (462, 466, 990, 991), (461, 985, 986, 466), (466, 986, 1181, 990), (459, 462, 467, 463), (463, 467, 962, 961), (462, 991, 992, 467), (467, 992, 1177, 962), (468, 472, 473, 469), (469, 473, 993, 994), (472, 958, 959, 473), (473, 959, 1176, 993), (468, 469, 474, 470), (470, 474, 983, 982), (469, 994, 995, 474), (474, 995, 1180, 983), (468, 470, 475, 471), (471, 475, 1001, 1000), (470, 982, 981, 475), (475, 981, 1178, 1001), (468, 471, 476, 472), (472, 476, 957, 958), (471, 1000, 999, 476), (476, 999, 1174, 957), (477, 481, 482, 478), (478, 482, 999, 1000), (481, 955, 956, 482), (482, 956, 1174, 999), (477, 478, 483, 479), (479, 483, 980, 979), (478, 1000, 1001, 483), (483, 1001, 1178, 980), (477, 479, 484, 480), (480, 484, 996, 997), (479, 979, 978, 484), (484, 978, 1179, 996), (477, 480, 485, 481), (481, 485, 954, 955), (480, 997, 998, 485), (485, 998, 1175, 954), (486, 490, 491, 487), (487, 491, 1050, 1051), (490, 1063, 1064, 491), (491, 1064, 1190, 1050), (486, 487, 492, 488), (488, 492, 1037, 1036), (487, 1051, 1052, 492), (492, 1052, 1189, 1037), (486, 488, 493, 489), (489, 493, 1043, 1042), (488, 1036, 1035, 493), (493, 1035, 1188, 1043), (486, 489, 494, 490), (490, 494, 1062, 1063), (489, 1042, 1041, 494), (494, 1041, 1191, 1062), (495, 499, 500, 496), (496, 500, 1022, 1021), (499, 985, 984, 500), (500, 984, 1179, 1022), (495, 496, 501, 497), (497, 501, 1008, 1009), (496, 1021, 1020, 501), (501, 1020, 1183, 1008), (495, 497, 502, 498), (498, 502, 1014, 1015), (497, 1009, 1010, 502), (502, 1010, 1185, 1014), (495, 498, 503, 499), (499, 503, 986, 985), (498, 1015, 1016, 503), (503, 1016, 1181, 986), (504, 508, 509, 505), (505, 509, 1017, 1018), (508, 982, 983, 509), (509, 983, 1180, 1017), (504, 505, 510, 506), (506, 510, 1007, 1006), (505, 1018, 1019, 510), (510, 1019, 1184, 1007), (504, 506, 511, 507), (507, 511, 1025, 1024), (506, 1006, 1005, 511), (511, 1005, 1182, 1025), (504, 507, 512, 508), (508, 512, 981, 982), (507, 1024, 1023, 512), (512, 1023, 1178, 981), (513, 517, 518, 514), (514, 518, 1023, 1024), (517, 979, 980, 518), (518, 980, 1178, 1023), (513, 514, 519, 515), (515, 519, 1004, 1003), (514, 1024, 1025, 519), (519, 1025, 1182, 1004), (513, 515, 520, 516), (516, 520, 1020, 1021), (515, 1003, 1002, 520), (520, 1002, 1183, 1020), (513, 516, 521, 517), (517, 521, 978, 979), (516, 1021, 1022, 521), (521, 1022, 1179, 978), (522, 526, 527, 523), (523, 527, 1112, 1111), (526, 1036, 1037, 527), (527, 1037, 1189, 1112), (522, 523, 528, 524), (524, 528, 1109, 1108), (523, 1111, 1110, 528), (528, 1110, 1201, 1109), (522, 524, 529, 525), (525, 529, 1115, 1114), (524, 1108, 1107, 529), (529, 1107, 1200, 1115), (522, 525, 530, 526), (526, 530, 1035, 1036), (525, 1114, 1113, 530), (530, 1113, 1188, 1035), (531, 535, 536, 532), (532, 536, 1056, 1057), (535, 1066, 1067, 536), (536, 1067, 1192, 1056), (531, 532, 537, 533), (533, 537, 1032, 1033), (532, 1057, 1058, 537), (537, 1058, 1187, 1032), (531, 533, 538, 534), (534, 538, 1052, 1051), (533, 1033, 1034, 538), (538, 1034, 1189, 1052), (531, 534, 539, 535), (535, 539, 1065, 1066), (534, 1051, 1050, 539), (539, 1050, 1190, 1065), (540, 544, 545, 541), (541, 545, 1041, 1042), (544, 1069, 1070, 545), (545, 1070, 1191, 1041), (540, 541, 546, 542), (542, 546, 1031, 1030), (541, 1042, 1043, 546), (546, 1043, 1188, 1031), (540, 542, 547, 543), (543, 547, 1049, 1048), (542, 1030, 1029, 547), (547, 1029, 1186, 1049), (540, 543, 548, 544), (544, 548, 1068, 1069), (543, 1048, 1047, 548), (548, 1047, 1193, 1068), (549, 553, 554, 550), (550, 554, 1047, 1048), (553, 1072, 1073, 554), (554, 1073, 1193, 1047), (549, 550, 555, 551), (551, 555, 1028, 1027), (550, 1048, 1049, 555), (555, 1049, 1186, 1028), (549, 551, 556, 552), (552, 556, 1058, 1057), (551, 1027, 1026, 556), (556, 1026, 1187, 1058), (549, 552, 557, 553), (553, 557, 1071, 1072), (552, 1057, 1056, 557), (557, 1056, 1192, 1071), (558, 562, 563, 559), (559, 563, 1040, 1039), (562, 1012, 1013, 563), (563, 1013, 1185, 1040), (558, 559, 564, 560), (560, 564, 1064, 1063), (559, 1039, 1038, 564), (564, 1038, 1190, 1064), (558, 560, 565, 561), (561, 565, 1053, 1054), (560, 1063, 1062, 565), (565, 1062, 1191, 1053), (558, 561, 566, 562), (562, 566, 1011, 1012), (561, 1054, 1055, 566), (566, 1055, 1184, 1011), (567, 571, 572, 568), (568, 572, 1088, 1087), (571, 1066, 1065, 572), (572, 1065, 1190, 1088), (567, 568, 573, 569), (569, 573, 1083, 1084), (568, 1087, 1086, 573), (573, 1086, 1196, 1083), (567, 569, 574, 570), (570, 574, 1091, 1090), (569, 1084, 1085, 574), (574, 1085, 1197, 1091), (567, 570, 575, 571), (571, 575, 1067, 1066), (570, 1090, 1089, 575), (575, 1089, 1192, 1067), (576, 580, 581, 577), (577, 581, 1055, 1054), (580, 1006, 1007, 581), (581, 1007, 1184, 1055), (576, 577, 582, 578), (578, 582, 1070, 1069), (577, 1054, 1053, 582), (582, 1053, 1191, 1070), (576, 578, 583, 579), (579, 583, 1059, 1060), (578, 1069, 1068, 583), (583, 1068, 1193, 1059), (576, 579, 584, 580), (580, 584, 1005, 1006), (579, 1060, 1061, 584), (584, 1061, 1182, 1005), (585, 589, 590, 586), (586, 590, 1061, 1060), (589, 1003, 1004, 590), (590, 1004, 1182, 1061), (585, 586, 591, 587), (587, 591, 1073, 1072), (586, 1060, 1059, 591), (591, 1059, 1193, 1073), (585, 587, 592, 588), (588, 592, 1044, 1045), (587, 1072, 1071, 592), (592, 1071, 1192, 1044), (585, 588, 593, 589), (589, 593, 1002, 1003), (588, 1045, 1046, 593), (593, 1046, 1183, 1002), (594, 598, 599, 595), (595, 599, 1082, 1081), (598, 1075, 1074, 599), (599, 1074, 1194, 1082), (594, 595, 600, 596), (596, 600, 1085, 1084), (595, 1081, 1080, 600), (600, 1080, 1197, 1085), (594, 596, 601, 597), (597, 601, 1077, 1078), (596, 1084, 1083, 601), (601, 1083, 1196, 1077), (594, 597, 602, 598), (598, 602, 1076, 1075), (597, 1078, 1079, 602), (602, 1079, 1195, 1076), (603, 607, 608, 604), (604, 608, 1089, 1090), (607, 1045, 1044, 608), (608, 1044, 1192, 1089), (603, 604, 609, 605), (605, 609, 1080, 1081), (604, 1090, 1091, 609), (609, 1091, 1197, 1080), (603, 605, 610, 606), (606, 610, 1094, 1093), (605, 1081, 1082, 610), (610, 1082, 1194, 1094), (603, 606, 611, 607), (607, 611, 1046, 1045), (606, 1093, 1092, 611), (611, 1092, 1183, 1046), (612, 616, 617, 613), (613, 617, 1097, 1096), (616, 1039, 1040, 617), (617, 1040, 1185, 1097), (612, 613, 618, 614), (614, 618, 1079, 1078), (613, 1096, 1095, 618), (618, 1095, 1195, 1079), (612, 614, 619, 615), (615, 619, 1086, 1087), (614, 1078, 1077, 619), (619, 1077, 1196, 1086), (612, 615, 620, 616), (616, 620, 1038, 1039), (615, 1087, 1088, 620), (620, 1088, 1190, 1038), (621, 625, 626, 622), (622, 626, 1092, 1093), (625, 1009, 1008, 626), (626, 1008, 1183, 1092), (621, 622, 627, 623), (623, 627, 1074, 1075), (622, 1093, 1094, 627), (627, 1094, 1194, 1074), (621, 623, 628, 624), (624, 628, 1095, 1096), (623, 1075, 1076, 628), (628, 1076, 1195, 1095), (621, 624, 629, 625), (625, 629, 1010, 1009), (624, 1096, 1097, 629), (629, 1097, 1185, 1010), (630, 634, 635, 631), (631, 635, 1098, 1099), (634, 1105, 1104, 635), (635, 1104, 1199, 1098), (630, 631, 636, 632), (632, 636, 1101, 1102), (631, 1099, 1100, 636), (636, 1100, 1198, 1101), (630, 632, 637, 633), (633, 637, 1107, 1108), (632, 1102, 1103, 637), (637, 1103, 1200, 1107), (630, 633, 638, 634), (634, 638, 1106, 1105), (633, 1108, 1109, 638), (638, 1109, 1201, 1106), (639, 643, 644, 640), (640, 644, 1118, 1117), (643, 1033, 1032, 644), (644, 1032, 1187, 1118), (639, 640, 645, 641), (641, 645, 1104, 1105), (640, 1117, 1116, 645), (645, 1116, 1199, 1104), (639, 641, 646, 642), (642, 646, 1110, 1111), (641, 1105, 1106, 646), (646, 1106, 1201, 1110), (639, 642, 647, 643), (643, 647, 1034, 1033), (642, 1111, 1112, 647), (647, 1112, 1189, 1034), (648, 652, 653, 649), (649, 653, 1113, 1114), (652, 1030, 1031, 653), (653, 1031, 1188, 1113), (648, 649, 654, 650), (650, 654, 1103, 1102), (649, 1114, 1115, 654), (654, 1115, 1200, 1103), (648, 650, 655, 651), (651, 655, 1121, 1120), (650, 1102, 1101, 655), (655, 1101, 1198, 1121), (648, 651, 656, 652), (652, 656, 1029, 1030), (651, 1120, 1119, 656), (656, 1119, 1186, 1029), (657, 661, 662, 658), (658, 662, 1119, 1120), (661, 1027, 1028, 662), (662, 1028, 1186, 1119), (657, 658, 663, 659), (659, 663, 1100, 1099), (658, 1120, 1121, 663), (663, 1121, 1198, 1100), (657, 659, 664, 660), (660, 664, 1116, 1117), (659, 1099, 1098, 664), (664, 1098, 1199, 1116), (657, 660, 665, 661), (661, 665, 1026, 1027), (660, 1117, 1118, 665), (665, 1118, 1187, 1026)])
me_cube_002.use_remesh_preserve_volume = False
me_cube_002.use_remesh_preserve_attributes = False
me_cube_002.use_mirror_vertex_groups = False
me_cube_002.update()
me_cube_001 = bpy.data.meshes.new('Cube.001')
me_cube_001.from_pydata([(1.398, 0.8072, -0.843), (1.398, -0.7981, -0.843), (1.45, 0.697, 1.0), (1.45, -0.6913, 1.0), (0.0, 0.7843, 1.0), (1.624, 1.101, 2.98e-08), (0.0, 0.8072, -0.843), (1.45, -0.3503, 1.0), (1.624, -1.107, 2.98e-08), (1.398, -0.3222, -0.843), (0.0, -0.7785, 1.0), (0.0, -0.7981, -0.843), (0.0, 1.101, 2.98e-08), (1.624, -0.4527, 2.98e-08), (0.0, -1.107, 2.98e-08), (0.0, -0.2739, 1.0), (1.624, 1.101, 0.5), (1.624, -1.107, 0.5), (0.0, 1.101, 0.5), (1.624, -0.4527, 0.5), (0.0, -1.107, 0.5), (1.398, 0.4139, -0.843), (1.45, 0.4453, 1.0), (1.624, 0.5599, 2.98e-08), (0.0, 0.3689, 1.0), (1.624, 0.5599, 0.5), (0.6577, 0.8704, 1.0), (0.6478, -0.7981, -0.843), (0.6478, 0.8072, -0.843), (0.6577, -0.8647, 1.0), (0.7366, 1.101, 2.98e-08), (0.7366, -1.107, 2.98e-08), (0.5945, -0.2739, 1.0), (0.7366, 1.101, 0.5), (0.7366, -1.107, 0.5), (0.5945, 0.3689, 1.0), (0.0, -0.2739, 1.542), (0.0, 0.3689, 1.542), (0.5945, -0.2739, 1.542), (0.5945, 0.3689, 1.542), (2.038, 1.045, -1.537), (2.038, -1.048, -1.537), (0.0, 1.045, -2.105), (2.038, -0.4279, -1.537), (0.0, -1.048, -2.105), (0.0, -0.4279, -2.105), (2.038, 0.5321, -1.537), (0.0, 0.5321, -2.105), (0.6168, -1.048, -1.725), (0.6168, 1.045, -1.725), (0.6168, -0.4279, -1.725), (0.6168, 0.5321, -1.725), (1.54, -0.9612, -1.295), (1.54, 0.9621, -1.295), (1.54, 0.4909, -1.295), (1.54, -0.3911, -1.295), (0.0, -0.9612, -1.642), (0.6276, -0.9612, -1.418), (0.6276, 0.9621, -1.418), (0.0, 0.9621, -1.642)], [], [(30, 5, 0, 28), (13, 8, 1, 9), (52, 57, 48, 41), (33, 16, 5, 30), (23, 13, 9, 21), (25, 19, 13, 23), (19, 17, 8, 13), (31, 14, 11, 27), (34, 20, 14, 31), (58, 53, 40, 49), (29, 32, 15, 10), (35, 26, 4, 24), (26, 2, 16, 33), (7, 3, 17, 19), (29, 10, 20, 34), (55, 52, 41, 43), (5, 23, 21, 0), (16, 25, 23, 5), (32, 35, 39, 38), (2, 22, 25, 16), (12, 30, 28, 6), (54, 55, 43, 46), (18, 33, 30, 12), (8, 31, 27, 1), (17, 34, 31, 8), (57, 56, 44, 48), (3, 7, 32, 29), (22, 2, 26, 35), (4, 26, 33, 18), (3, 29, 34, 17), (59, 58, 49, 42), (7, 22, 35, 32), (38, 39, 37, 36), (15, 32, 38, 36), (35, 24, 37, 39), (51, 49, 40, 46), (48, 50, 43, 41), (50, 51, 46, 43), (47, 42, 49, 51), (44, 45, 50, 48), (45, 47, 51, 50), (53, 54, 46, 40), (1, 27, 57, 52), (28, 0, 53, 58), (9, 1, 52, 55), (21, 9, 55, 54), (27, 11, 56, 57), (6, 28, 58, 59), (0, 21, 54, 53)])
me_cube_001.use_remesh_preserve_volume = False
me_cube_001.use_remesh_preserve_attributes = False
me_cube_001.use_mirror_vertex_groups = False
me_cube_001.update()
me_icosphere = bpy.data.meshes.new('Icosphere')
me_icosphere.from_pydata([(0.0, 0.0, -1.0), (0.7236, -0.5257, -0.4472), (-0.2764, -0.8506, -0.4472), (-0.8944, 0.0, -0.4472), (-0.2764, 0.8506, -0.4472), (0.7236, 0.5257, -0.4472), (0.2764, -0.8506, 0.4472), (-0.7236, -0.5257, 0.4472), (-0.7236, 0.5257, 0.4472), (0.2764, 0.8506, 0.4472), (0.8944, 0.0, 0.4472), (0.0, 0.0, 1.0), (-0.1625, -0.5, -0.8507), (0.4253, -0.309, -0.8507), (0.2629, -0.809, -0.5257), (0.8506, 0.0, -0.5257), (0.4253, 0.309, -0.8507), (-0.5257, 0.0, -0.8507), (-0.6882, -0.5, -0.5257), (-0.1625, 0.5, -0.8507), (-0.6882, 0.5, -0.5257), (0.2629, 0.809, -0.5257), (0.9511, -0.309, 0.0), (0.9511, 0.309, 0.0), (0.0, -1.0, 0.0), (0.5878, -0.809, 0.0), (-0.9511, -0.309, 0.0), (-0.5878, -0.809, 0.0), (-0.5878, 0.809, 0.0), (-0.9511, 0.309, 0.0), (0.5878, 0.809, 0.0), (0.0, 1.0, 0.0), (0.6882, -0.5, 0.5257), (-0.2629, -0.809, 0.5257), (-0.8506, 0.0, 0.5257), (-0.2629, 0.809, 0.5257), (0.6882, 0.5, 0.5257), (0.1625, -0.5, 0.8507), (0.5257, 0.0, 0.8507), (-0.4253, -0.309, 0.8507), (-0.4253, 0.309, 0.8507), (0.1625, 0.5, 0.8507)], [], [(0, 13, 12), (1, 13, 15), (0, 12, 17), (0, 17, 19), (0, 19, 16), (1, 15, 22), (2, 14, 24), (3, 18, 26), (4, 20, 28), (5, 21, 30), (1, 22, 25), (2, 24, 27), (3, 26, 29), (4, 28, 31), (5, 30, 23), (6, 32, 37), (7, 33, 39), (8, 34, 40), (9, 35, 41), (10, 36, 38), (12, 14, 2), (12, 13, 14), (13, 1, 14), (15, 16, 5), (15, 13, 16), (13, 0, 16), (17, 18, 3), (17, 12, 18), (12, 2, 18), (19, 20, 4), (19, 17, 20), (17, 3, 20), (16, 21, 5), (16, 19, 21), (19, 4, 21), (22, 23, 10), (22, 15, 23), (15, 5, 23), (24, 25, 6), (24, 14, 25), (14, 1, 25), (26, 27, 7), (26, 18, 27), (18, 2, 27), (28, 29, 8), (28, 20, 29), (20, 3, 29), (30, 31, 9), (30, 21, 31), (21, 4, 31), (25, 32, 6), (25, 22, 32), (22, 10, 32), (27, 33, 7), (27, 24, 33), (24, 6, 33), (29, 34, 8), (29, 26, 34), (26, 7, 34), (31, 35, 9), (31, 28, 35), (28, 8, 35), (23, 36, 10), (23, 30, 36), (30, 9, 36), (37, 38, 11), (37, 32, 38), (32, 10, 38), (39, 37, 11), (39, 33, 37), (33, 6, 37), (40, 39, 11), (40, 34, 39), (34, 7, 39), (41, 40, 11), (41, 35, 40), (35, 8, 40), (38, 41, 11), (38, 36, 41), (36, 9, 41)])
me_icosphere.polygons.foreach_set('use_smooth', [True] * 80)
_uv = me_icosphere.uv_layers.new(name='UVMap')
_uv.uv.foreach_set('vector', [0.2629, 0.75, 0.2203, 0.8086, 0.194, 0.7276, 0.1697, 0.8783, 0.2203, 0.8086, 0.2629, 0.8933, 0.2629, 0.75, 0.194, 0.7276, 0.2629, 0.6775, 0.2629, 0.75, 0.2629, 0.6775, 0.3318, 0.7276, 0.2629, 0.75, 0.3318, 0.7276, 0.3054, 0.8086, 0.1697, 0.8783, 0.2629, 0.8933, 0.1817, 0.9999, 0.112, 0.701, 0.1265, 0.7943, 0.0001025, 0.7501, 0.2629, 0.5914, 0.1786, 0.634, 0.1816, 0.5001, 0.4137, 0.701, 0.3471, 0.634, 0.4754, 0.5955, 0.3561, 0.8783, 0.3992, 0.7943, 0.4755, 0.9043, 0.1697, 0.8783, 0.1817, 0.9999, 0.05023, 0.9043, 0.112, 0.701, 0.0001025, 0.7501, 0.05034, 0.5955, 0.2629, 0.5914, 0.1816, 0.5001, 0.3441, 0.5001, 0.4137, 0.701, 0.4754, 0.5955, 0.5256, 0.7501, 0.3561, 0.8783, 0.4755, 0.9043, 0.344, 0.9999, 0.112, 0.201, 0.1786, 0.134, 0.194, 0.2276, 0.1697, 0.3783, 0.1265, 0.2943, 0.2203, 0.3086, 0.3561, 0.3783, 0.2629, 0.3933, 0.3054, 0.3086, 0.4137, 0.201, 0.3992, 0.2943, 0.3318, 0.2276, 0.2629, 0.09139, 0.3471, 0.134, 0.2629, 0.1775, 0.194, 0.7276, 0.1265, 0.7943, 0.112, 0.701, 0.194, 0.7276, 0.2203, 0.8086, 0.1265, 0.7943, 0.2203, 0.8086, 0.1697, 0.8783, 0.1265, 0.7943, 0.2629, 0.8933, 0.3054, 0.8086, 0.3561, 0.8783, 0.2629, 0.8933, 0.2203, 0.8086, 0.3054, 0.8086, 0.2203, 0.8086, 0.2629, 0.75, 0.3054, 0.8086, 0.2629, 0.6775, 0.1786, 0.634, 0.2629, 0.5914, 0.2629, 0.6775, 0.194, 0.7276, 0.1786, 0.634, 0.194, 0.7276, 0.112, 0.701, 0.1786, 0.634, 0.3318, 0.7276, 0.3471, 0.634, 0.4137, 0.701, 0.3318, 0.7276, 0.2629, 0.6775, 0.3471, 0.634, 0.2629, 0.6775, 0.2629, 0.5914, 0.3471, 0.634, 0.3054, 0.8086, 0.3992, 0.7943, 0.3561, 0.8783, 0.3054, 0.8086, 0.3318, 0.7276, 0.3992, 0.7943, 0.3318, 0.7276, 0.4137, 0.701, 0.3992, 0.7943, 0.1816, 0.0001025, 0.3441, 0.0001026, 0.2629, 0.09139, 0.1817, 0.9999, 0.2629, 0.8933, 0.344, 0.9999, 0.2629, 0.8933, 0.3561, 0.8783, 0.344, 0.9999, 0.0001025, 0.2501, 0.05034, 0.09546, 0.112, 0.201, 0.0001025, 0.7501, 0.1265, 0.7943, 0.05023, 0.9043, 0.1265, 0.7943, 0.1697, 0.8783, 0.05023, 0.9043, 0.1817, 0.4999, 0.05023, 0.4043, 0.1697, 0.3783, 0.1816, 0.5001, 0.1786, 0.634, 0.05034, 0.5955, 0.1786, 0.634, 0.112, 0.701, 0.05034, 0.5955, 0.4755, 0.4043, 0.344, 0.4999, 0.3561, 0.3783, 0.4754, 0.5955, 0.3471, 0.634, 0.3441, 0.5001, 0.3471, 0.634, 0.2629, 0.5914, 0.3441, 0.5001, 0.4754, 0.09546, 0.5256, 0.2501, 0.4137, 0.201, 0.4755, 0.9043, 0.3992, 0.7943, 0.5256, 0.7501, 0.3992, 0.7943, 0.4137, 0.701, 0.5256, 0.7501, 0.05034, 0.09546, 0.1786, 0.134, 0.112, 0.201, 0.05034, 0.09546, 0.1816, 0.0001025, 0.1786, 0.134, 0.1816, 0.0001025, 0.2629, 0.09139, 0.1786, 0.134, 0.05023, 0.4043, 0.1265, 0.2943, 0.1697, 0.3783, 0.05023, 0.4043, 0.0001025, 0.2501, 0.1265, 0.2943, 0.0001025, 0.2501, 0.112, 0.201, 0.1265, 0.2943, 0.344, 0.4999, 0.2629, 0.3933, 0.3561, 0.3783, 0.344, 0.4999, 0.1817, 0.4999, 0.2629, 0.3933, 0.1817, 0.4999, 0.1697, 0.3783, 0.2629, 0.3933, 0.5256, 0.2501, 0.3992, 0.2943, 0.4137, 0.201, 0.5256, 0.2501, 0.4755, 0.4043, 0.3992, 0.2943, 0.4755, 0.4043, 0.3561, 0.3783, 0.3992, 0.2943, 0.3441, 0.0001026, 0.3471, 0.134, 0.2629, 0.09139, 0.3441, 0.0001026, 0.4754, 0.09546, 0.3471, 0.134, 0.4754, 0.09546, 0.4137, 0.201, 0.3471, 0.134, 0.194, 0.2276, 0.2629, 0.1775, 0.2629, 0.25, 0.194, 0.2276, 0.1786, 0.134, 0.2629, 0.1775, 0.1786, 0.134, 0.2629, 0.09139, 0.2629, 0.1775, 0.2203, 0.3086, 0.194, 0.2276, 0.2629, 0.25, 0.2203, 0.3086, 0.1265, 0.2943, 0.194, 0.2276, 0.1265, 0.2943, 0.112, 0.201, 0.194, 0.2276, 0.3054, 0.3086, 0.2203, 0.3086, 0.2629, 0.25, 0.3054, 0.3086, 0.2629, 0.3933, 0.2203, 0.3086, 0.2629, 0.3933, 0.1697, 0.3783, 0.2203, 0.3086, 0.3318, 0.2276, 0.3054, 0.3086, 0.2629, 0.25, 0.3318, 0.2276, 0.3992, 0.2943, 0.3054, 0.3086, 0.3992, 0.2943, 0.3561, 0.3783, 0.3054, 0.3086, 0.2629, 0.1775, 0.3318, 0.2276, 0.2629, 0.25, 0.2629, 0.1775, 0.3471, 0.134, 0.3318, 0.2276, 0.3471, 0.134, 0.4137, 0.201, 0.3318, 0.2276])
me_icosphere.use_remesh_preserve_volume = False
me_icosphere.use_remesh_preserve_attributes = False
me_icosphere.use_mirror_vertex_groups = False
me_icosphere.update()
arm_armature = bpy.data.armatures.new('Armature')  # bones are not reproduced

# ---- objects
ob_armature = bpy.data.objects.new('Armature', arm_armature)
ob_character = bpy.data.objects.new('character', None)
ob_legs = bpy.data.objects.new('legs', me_cube_003)
ob_arms = bpy.data.objects.new('arms', me_cube_002)
ob_torso = bpy.data.objects.new('torso', me_cube_001)
ob_head = bpy.data.objects.new('head', me_icosphere)
ob_lamp = bpy.data.objects.new('Lamp', light_lamp)
ob_camera = bpy.data.objects.new('Camera', cam_camera)

# ---- transforms, parenting, visibility, modifiers, constraints
ob_armature.location = (0.0, 0.0, 7.952)
ob_armature.scale = (1.0, 1.0, 1.343)
ob_armature.show_in_front = True
ob_armature.lineart.crease_threshold = 0.0
ob_character.location = (0.0, 0.0, 2.357)
ob_character.empty_image_offset = (0.0, 0.0)
ob_character.lineart.crease_threshold = 0.0
ob_legs.parent = ob_character
ob_legs.matrix_parent_inverse = Matrix(((1.0, 0.0, 0.0, -0.0), (0.0, 1.0, 0.0, -0.0), (0.0, 0.0, 1.0, -2.192), (0.0, 0.0, 0.0, 1.0)))
ob_legs.location = (0.0, 0.0, 3.609)
ob_legs.scale = (0.2683, 0.2683, 1.0)
ob_legs.lineart.crease_threshold = 0.0
_m = ob_legs.modifiers.new('Mirror', 'MIRROR')
_m = ob_legs.modifiers.new('Subsurf', 'SUBSURF')
_m.uv_smooth = 'PRESERVE_CORNERS'
_m.quality = 2
_m.levels = 2
_m.show_only_control_edges = False
ob_arms.parent = ob_character
ob_arms.location = (0.0, 0.0, 4.186)
ob_arms.scale = (0.3494, 0.3494, 1.0)
ob_arms.lineart.crease_threshold = 0.0
_vg = ob_arms.vertex_groups.new(name='upper_arm.L')
for _i, _w in zip([0, 1, 2, 3, 4, 5, 6, 7, 8, 9, 10, 11, 12, 13, 14, 15, 16, 17, 18, 19, 20, 21, 22, 23, 24, 25, 26, 27, 28, 29, 30, 31, 32, 33, 34, 35, 36, 37, 38, 39, 40, 41, 42, 43, 44, 54, 55, 56, 57, 58, 59, 60, 61, 62, 63, 64, 65, 66, 67, 68, 69, 70, 71, 72, 73, 74, 75, 76, 77, 78, 79, 80, 666, 667, 668, 669, 670, 671, 672, 673, 674, 675, 676, 677, 678, 679, 680, 681, 682, 683, 684, 685, 686, 687, 688, 689, 690, 691, 692, 693, 694, 695, 696, 697, 698, 699, 700, 701, 709, 710, 713, 714, 715, 716, 717, 718, 719, 720, 721, 722, 723, 724, 725, 1122, 1123, 1124, 1125, 1126, 1127, 1128, 1129, 1133], [1.0, 1.0, 0.9974, 1.0, 1.0, 1.0, 1.0, 1.0, 1.0, 1.0, 1.0, 1.0, 1.0, 1.0, 1.0, 1.0, 1.0, 1.0, 1.0, 1.0, 0.9994, 0.9994, 1.0, 1.0, 1.0, 0.9994, 1.0, 1.0, 0.9727, 1.0, 0.9998, 1.0, 1.0, 1.0, 1.0, 0.999, 1.0, 1.0, 0.9999, 1.0, 1.0, 1.0, 1.0, 0.9863, 1.0, 0.931, 1.0, 0.9945, 0.9988, 0.9851, 1.0, 1.0, 0.9998, 0.9173, 1.0, 1.0, 1.0, 0.9831, 1.0, 1.0, 1.0, 0.9996, 0.9989, 1.0, 1.0, 1.0, 0.9515, 1.0, 1.0, 1.0, 0.9643, 0.9814, 1.0, 1.0, 1.0, 1.0, 1.0, 1.0, 1.0, 1.0, 1.0, 0.9993, 1.0, 1.0, 1.0, 1.0, 1.0, 1.0, 0.9992, 1.0, 0.9965, 1.0, 1.0, 1.0, 1.0, 1.0, 1.0, 0.9983, 0.998, 1.0, 1.0, 1.0, 1.0, 1.0, 1.0, 1.0, 1.0, 1.0, 0.1544, 0.1225, 0.02286, 1.0, 1.0, 1.0, 1.0, 1.0, 0.9998, 0.9807, 1.0, 0.9998, 1.0, 1.0, 0.9943, 1.0, 1.0, 0.9999, 1.0, 0.9985, 0.9956, 1.0, 1.0, 0.1029]): _vg.add([_i], _w, 'REPLACE')
_vg = ob_arms.vertex_groups.new(name='forearm.L')
for _i, _w in zip([43, 45, 46, 47, 48, 49, 50, 51, 52, 53, 66, 71, 81, 82, 83, 84, 85, 86, 87, 88, 89, 90, 91, 92, 93, 94, 95, 96, 97, 98, 99, 100, 101, 102, 103, 104, 105, 106, 107, 108, 109, 110, 111, 112, 113, 114, 115, 116, 126, 127, 128, 129, 130, 131, 132, 133, 134, 135, 136, 137, 138, 139, 140, 141, 143, 144, 145, 146, 148, 149, 150, 167, 702, 703, 704, 705, 706, 707, 708, 709, 710, 711, 712, 713, 719, 726, 727, 728, 729, 730, 731, 732, 733, 734, 735, 736, 737, 738, 739, 740, 741, 742, 743, 744, 745, 746, 747, 748, 749, 754, 756, 757, 758, 762, 763, 764, 765, 766, 767, 769, 770, 771, 772, 1130, 1131, 1132, 1133, 1134, 1135, 1136, 1137], [0.0, 0.9995, 1.0, 1.0, 1.0, 0.9985, 1.0, 1.0, 1.0, 1.0, 0.0, 0.0, 0.1845, 1.0, 0.1229, 0.0005585, 0.2673, 1.0, 0.9979, 0.0004136, 0.001571, 1.0, 1.0, 1.0, 1.0, 1.0, 1.0, 1.0, 1.0, 1.0, 0.8913, 1.0, 0.9882, 1.0, 1.0, 1.0, 1.0, 1.0, 1.0, 1.0, 1.0, 1.0, 1.0, 1.0, 1.0, 1.0, 1.0, 1.0, 0.7368, 1.0, 0.5088, 0.1243, 0.9884, 1.0, 1.0, 0.03444, 0.3549, 0.03041, 1.0, 0.02645, 0.06167, 0.2127, 0.9854, 1.0, 0.005932, 0.1485, 1.0, 0.4094, 0.05135, 1.0, 1.0, 0.002309, 1.0, 0.9646, 1.0, 1.0, 1.0, 1.0, 1.0, 1.0, 1.0, 0.9958, 0.9974, 1.0, 0.0, 1.0, 1.0, 1.0, 1.0, 1.0, 0.9914, 1.0, 1.0, 1.0, 1.0, 1.0, 1.0, 1.0, 1.0, 1.0, 1.0, 1.0, 1.0, 1.0, 1.0, 1.0, 1.0, 1.0, 1.0, 0.00456, 0.09189, 0.01351, 0.0007536, 0.007295, 0.3563, 1.0, 0.9837, 0.1126, 0.0006971, 0.6721, 1.0, 1.0, 0.03669, 1.0, 1.0, 1.0, 0.9983, 1.0, 1.0, 0.9988, 1.0]): _vg.add([_i], _w, 'REPLACE')
_vg = ob_arms.vertex_groups.new(name='writst.L')
for _i, _w in zip([81, 83, 84, 85, 88, 89, 117, 118, 119, 120, 121, 122, 123, 124, 125, 126, 128, 129, 130, 133, 134, 135, 138, 139, 142, 143, 144, 146, 147, 148, 151, 152, 162, 163, 164, 165, 166, 167, 168, 169, 170, 171, 172, 173, 174, 175, 176, 177, 178, 179, 180, 181, 182, 183, 184, 185, 186, 187, 188, 225, 226, 227, 230, 231, 243, 244, 245, 247, 248, 249, 253, 257, 284, 289, 294, 750, 751, 752, 753, 754, 755, 756, 757, 758, 759, 760, 761, 762, 763, 766, 767, 768, 769, 772, 773, 774, 775, 776, 777, 778, 779, 781, 782, 783, 784, 785, 786, 787, 788, 789, 790, 791, 792, 793, 794, 795, 796, 797, 811, 812, 826, 827, 832, 833, 869, 1138, 1139, 1140, 1141, 1142, 1144, 1145], [0.06511, 0.1234, 1.0, 0.02574, 1.0, 1.0, 1.0, 1.0, 1.0, 1.0, 1.0, 1.0, 1.0, 1.0, 1.0, 0.1882, 0.1976, 1.0, 0.2102, 1.0, 1.0, 0.001245, 1.0, 0.1913, 1.0, 1.0, 0.005006, 0.03144, 1.0, 0.005873, 1.0, 0.9186, 1.0, 1.0, 1.0, 1.0, 1.0, 1.0, 1.0, 1.0, 1.0, 1.0, 1.0, 1.0, 1.0, 1.0, 1.0, 1.0, 1.0, 1.0, 1.0, 1.0, 1.0, 1.0, 1.0, 1.0, 1.0, 1.0, 1.0, 0.03663, 0.6766, 0.001043, 0.3188, 0.1109, 0.154, 1.0, 0.109, 0.01323, 0.2885, 0.7486, 0.2, 0.039, 0.01395, 0.03196, 0.05104, 1.0, 1.0, 1.0, 1.0, 1.0, 1.0, 1.0, 1.0, 1.0, 1.0, 1.0, 1.0, 1.0, 0.1169, 0.1691, 1.0, 1.0, 0.04248, 0.004393, 1.0, 0.2028, 0.4122, 0.6641, 1.0, 1.0, 1.0, 0.569, 0.7303, 1.0, 1.0, 1.0, 1.0, 1.0, 1.0, 1.0, 1.0, 1.0, 1.0, 1.0, 1.0, 1.0, 1.0, 1.0, 0.00165, 0.09045, 0.01291, 0.3003, 0.0007854, 0.4662, 0.05449, 1.0, 1.0, 1.0, 1.0, 1.0, 1.0, 1.0]): _vg.add([_i], _w, 'REPLACE')
_vg = ob_arms.vertex_groups.new(name='thumb.L')
for _i, _w in zip([165, 170, 198, 199, 202, 203, 204, 229, 230, 233, 234, 235, 236, 237, 238, 239, 240, 241, 242, 254, 258, 259, 261, 262, 263, 264, 265, 266, 267, 268, 269, 270, 271, 272, 273, 274, 275, 276, 277, 278, 279, 280, 281, 282, 283, 284, 285, 286, 287, 288, 289, 290, 291, 292, 293, 294, 295, 296, 780, 781, 782, 792, 810, 811, 812, 816, 817, 818, 828, 829, 837, 838, 839, 843, 846, 847, 848, 849, 850, 851, 852, 853, 854, 855, 856, 857, 858, 859, 860, 861, 862, 863, 864, 865, 866, 867, 868, 869, 1143, 1145, 1150, 1152, 1154, 1155, 1156, 1157], [0.1331, 0.2717, 0.03632, 0.6423, 0.07867, 0.7416, 0.3591, 0.2, 0.02914, 0.06439, 0.9423, 0.9547, 0.9884, 0.8908, 0.9969, 0.9969, 0.9848, 0.987, 0.9921, 0.03118, 0.004403, 0.05441, 0.9758, 0.9984, 0.9329, 0.9746, 0.9808, 0.9846, 0.9231, 0.993, 0.9825, 0.998, 0.9996, 0.9972, 0.9976, 0.998, 0.9993, 0.9995, 0.9975, 0.996, 0.9931, 0.9625, 0.9743, 1.0, 0.9739, 0.9515, 0.9625, 1.0, 1.0, 0.998, 0.9898, 0.9982, 0.996, 0.9714, 0.9986, 0.9889, 0.9958, 0.9593, 0.9838, 0.9332, 0.7909, 0.05992, 1.0, 1.0, 0.909, 0.9425, 0.9757, 0.9732, 0.3849, 0.006634, 0.9802, 0.9913, 0.9728, 0.01916, 0.9933, 0.9885, 0.912, 1.0, 0.974, 0.9654, 0.9925, 0.992, 0.994, 0.9955, 0.8886, 0.9872, 1.0, 0.9969, 0.9969, 0.9962, 0.9961, 0.9933, 0.9989, 0.9959, 0.996, 0.9411, 0.9491, 0.9057, 0.9076, 0.833, 1.0, 0.9438, 0.9959, 0.9432, 1.0, 0.9927]): _vg.add([_i], _w, 'REPLACE')
_vg = ob_arms.vertex_groups.new(name='fingers.L')
for _i, _w in zip([156, 160, 161, 189, 190, 191, 192, 193, 194, 195, 196, 197, 201, 205, 206, 210, 215, 219, 223, 224, 297, 298, 299, 300, 301, 302, 303, 304, 305, 306, 307, 308, 309, 310, 311, 312, 313, 314, 315, 316, 317, 318, 319, 320, 321, 322, 323, 324, 325, 326, 327, 328, 329, 330, 331, 332, 798, 799, 800, 801, 802, 803, 804, 805, 806, 807, 808, 809, 815, 821, 824, 830, 870, 871, 872, 873, 874, 875, 876, 877, 878, 879, 880, 881, 882, 883, 884, 885, 886, 887, 888, 889, 890, 891, 892, 893, 1146, 1147, 1148, 1149, 1158, 1159, 1160, 1161], [0.06409, 0.1092, 0.03358, 0.9882, 0.9775, 0.9876, 0.9379, 0.9763, 0.9966, 0.9699, 0.9389, 0.9383, 0.07135, 0.01384, 0.05308, 0.5502, 0.3844, 0.03485, 0.07201, 0.008245, 0.9943, 0.9957, 0.9375, 0.993, 0.9375, 0.9375, 0.9375, 0.9375, 0.9375, 0.9963, 0.998, 0.9463, 0.9961, 0.9466, 0.9436, 0.9782, 0.9375, 0.9375, 0.9961, 0.9961, 0.9375, 0.9961, 0.9375, 0.9375, 0.9375, 0.9375, 0.9375, 0.9375, 0.9375, 0.9688, 0.9375, 0.9375, 0.9375, 0.9588, 0.9382, 0.9375, 0.9375, 0.9375, 0.9375, 0.9253, 0.9943, 0.9375, 0.9375, 0.9924, 0.8917, 0.9375, 0.938, 0.9465, 0.202, 0.0004254, 0.01446, 0.1064, 0.9375, 0.9375, 0.9375, 0.9375, 0.9961, 0.9375, 0.9375, 0.9941, 0.9375, 0.9375, 0.9375, 0.9375, 0.9379, 0.9755, 0.9937, 0.9384, 0.9419, 0.9375, 0.9409, 0.9688, 0.9654, 0.9375, 0.9375, 0.9375, 0.9375, 0.9375, 0.9375, 0.9406, 0.9375, 0.9375, 0.9375, 0.9375]): _vg.add([_i], _w, 'REPLACE')
_vg = ob_arms.vertex_groups.new(name='hand.L')
for _i, _w in zip([120, 124, 153, 154, 155, 156, 157, 158, 159, 160, 161, 162, 165, 166, 170, 173, 174, 178, 179, 180, 181, 182, 183, 184, 185, 186, 187, 188, 190, 194, 195, 198, 199, 200, 201, 202, 203, 204, 205, 206, 207, 208, 209, 210, 211, 212, 213, 214, 215, 216, 217, 218, 219, 220, 221, 222, 223, 224, 225, 226, 227, 228, 229, 230, 231, 232, 233, 235, 239, 240, 243, 244, 245, 246, 247, 248, 249, 250, 251, 252, 253, 254, 255, 256, 257, 258, 259, 260, 270, 271, 272, 275, 276, 288, 289, 292, 293, 307, 311, 312, 316, 320, 325, 329, 330, 751, 774, 775, 776, 777, 778, 779, 780, 781, 783, 784, 785, 791, 792, 793, 796, 797, 798, 799, 800, 801, 802, 803, 804, 805, 806, 807, 808, 809, 810, 811, 813, 814, 815, 816, 817, 818, 819, 820, 821, 822, 823, 824, 825, 826, 827, 828, 829, 830, 831, 832, 833, 834, 835, 836, 837, 838, 839, 840, 841, 842, 843, 844, 845, 861, 864, 865, 884, 885, 890, 891, 1142, 1143, 1144, 1146, 1147, 1148, 1149, 1150, 1151, 1152, 1153], [0.01144, 0.03951, 0.9913, 0.9595, 0.9761, 0.9898, 0.9631, 0.9389, 0.9614, 0.9592, 0.964, 0.02885, 0.5, 0.05338, 0.5, 0.001252, 0.137, 0.2736, 0.006191, 0.5, 0.08986, 0.2532, 0.5, 0.4849, 0.0184, 0.01791, 0.5, 0.5, 0.5449, 0.5, 0.5159, 0.9998, 0.989, 0.9375, 0.9979, 0.9988, 0.9596, 0.7857, 0.9375, 0.9926, 0.9994, 0.999, 0.9923, 0.999, 0.9523, 0.9478, 0.9778, 0.9921, 0.9274, 0.9999, 0.9972, 0.9992, 0.9937, 0.9946, 0.9902, 0.9723, 0.988, 0.9924, 0.5927, 0.5008, 0.7908, 0.8247, 0.5, 0.388, 0.5047, 0.8829, 0.5074, 0.002245, 0.009391, 0.1886, 0.9509, 0.8228, 0.5748, 0.9916, 0.875, 0.5368, 0.5064, 0.83, 0.8991, 0.8359, 0.722, 0.9266, 0.9431, 0.9129, 0.5531, 0.6221, 0.9889, 0.9871, 2.994e-05, 0.3627, 0.001055, 0.1959, 0.5, 0.006523, 0.3727, 0.004932, 0.447, 0.153, 0.0002565, 0.2831, 0.08199, 0.1705, 0.1662, 0.02105, 0.265, 1.645e-05, 0.5002, 0.5034, 0.5, 0.5, 0.6844, 0.2498, 0.5, 0.5, 0.5, 0.3996, 0.007639, 0.005994, 0.5, 0.03858, 0.06323, 0.5, 0.8966, 0.8153, 0.7487, 0.6827, 0.8791, 0.8135, 0.8414, 0.9783, 0.9322, 0.8806, 0.9392, 0.9377, 0.0791, 0.002723, 0.961, 0.9668, 0.947, 0.5, 0.5, 0.5, 0.991, 0.9974, 0.9969, 0.8847, 0.9375, 0.9375, 0.8928, 0.8738, 0.5093, 0.9782, 0.9989, 0.9958, 0.9624, 0.7713, 0.5413, 0.9402, 0.9376, 0.8365, 0.6507, 0.7209, 0.7494, 0.9678, 0.9981, 0.9388, 0.9884, 0.9468, 0.9928, 0.2026, 0.5, 0.003904, 0.5004, 0.5, 0.02767, 0.0001389, 0.5, 0.5, 0.3418, 0.8604, 0.7993, 0.875, 0.9375, 0.4603, 0.9411, 0.5341, 0.9866]): _vg.add([_i], _w, 'REPLACE')
_m = ob_arms.modifiers.new('Armature', 'ARMATURE')
_m.object = ob_armature
ob_torso.parent = ob_character
ob_torso.location = (0.0, 0.0, 4.186)
ob_torso.scale = (0.3494, 0.3494, 1.0)
ob_torso.lineart.crease_threshold = 0.0
_m = ob_torso.modifiers.new('Mirror', 'MIRROR')
_m.use_clip = True
_m = ob_torso.modifiers.new('Subsurf', 'SUBSURF')
_m.uv_smooth = 'PRESERVE_CORNERS'
_m.quality = 2
_m.levels = 2
_m.show_only_control_edges = False
ob_head.parent = ob_character
ob_head.location = (0.0, 0.0, 6.324)
ob_head.scale = (0.6309, 0.7162, 0.8339)
ob_head.lineart.crease_threshold = 0.0
_vg = ob_head.vertex_groups.new(name='head')
for _i, _w in zip([0, 1, 2, 3, 4, 5, 6, 7, 8, 9, 10, 11, 12, 13, 14, 15, 16, 17, 18, 19, 20, 21, 22, 23, 24, 25, 26, 27, 28, 29, 30, 31, 32, 33, 34, 35, 36, 37, 38, 39, 40, 41], [1.0, 0.9949, 1.0, 0.9975, 1.0, 1.0, 1.0, 1.0, 1.0, 1.0, 1.0, 1.0, 1.0, 1.0, 1.0, 1.0, 1.0, 1.0, 1.0, 1.0, 1.0, 1.0, 1.0, 1.0, 1.0, 1.0, 1.0, 1.0, 1.0, 1.0, 1.0, 1.0, 1.0, 1.0, 1.0, 0.9969, 1.0, 1.0, 1.0, 1.0, 1.0, 0.9995]): _vg.add([_i], _w, 'REPLACE')
_m = ob_head.modifiers.new('Armature', 'ARMATURE')
_m.object = ob_armature
ob_lamp.location = (4.076, 1.005, 5.904)
ob_lamp.rotation_euler = (0.6503, 0.05522, 1.866)
ob_lamp.lock_rotations_4d = False
ob_lamp.empty_display_type = 'ARROWS'
ob_lamp.color = (0.0, 0.0, 0.0, 0.0)
ob_lamp.lineart.crease_threshold = 0.0
ob_camera.location = (7.481, -6.508, 5.344)
ob_camera.rotation_euler = (1.109, 0.01082, 0.8149)
ob_camera.lock_rotations_4d = False
ob_camera.empty_display_type = 'ARROWS'
ob_camera.color = (0.0, 0.0, 0.0, 0.0)
ob_camera.display_type = 'WIRE'
ob_camera.lineart.crease_threshold = 0.0

# ---- collection membership
col_collection_1.objects.link(ob_armature)
col_collection_1.objects.link(ob_character)
col_collection_1.objects.link(ob_legs)
col_collection_1.objects.link(ob_arms)
col_collection_1.objects.link(ob_torso)
col_collection_1.objects.link(ob_head)
col_collection_1.objects.link(ob_lamp)
col_collection_1.objects.link(ob_camera)

# ---- scene / render settings (as saved in the file)
scene.camera = ob_camera
scene.frame_start = 1; scene.frame_end = 250; scene.frame_set(1)
scene.render.engine = 'BLENDER_EEVEE_NEXT'
scene.render.resolution_percentage = 50
scene.render.dither_intensity = 0.0
scene.cycles.use_denoising = False
scene.cycles.samples = 10
scene.cycles.sampling_pattern = 'TABULATED_SOBOL'
scene.cycles.light_sampling_threshold = 0.0
scene.cycles.use_adaptive_sampling = False
scene.cycles.use_light_tree = False
scene.cycles.blur_glossy = 0.0
scene.cycles.volume_bounces = 1
scene.cycles.pixel_filter_type = 'GAUSSIAN'
scene.cycles.sample_clamp_indirect = 0.0
scene.view_settings.view_transform = 'Standard'
bpy.context.view_layer.update()
